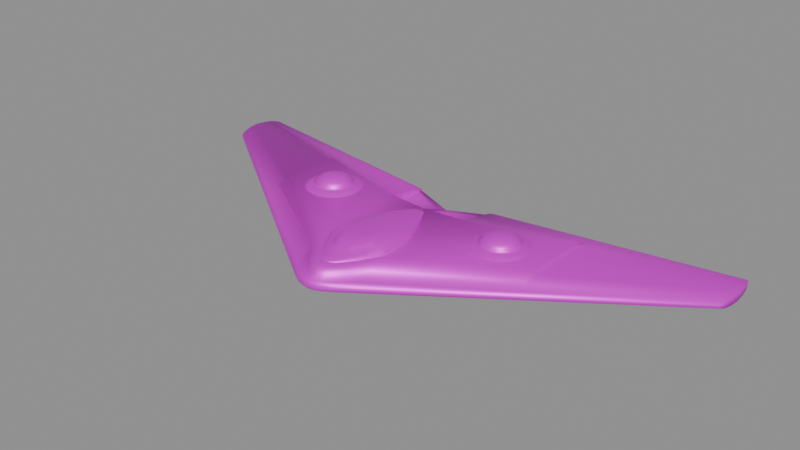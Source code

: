 # Source: phalanx_dvaered.blend  (saved by Blender 4.1.24; exported with 4.5.12 LTS)
import bpy
from mathutils import Matrix  # noqa: F401  (used for matrix-valued properties, if any)

bpy.ops.wm.read_factory_settings(use_empty=True)
scene = bpy.context.scene
scene.name = 'base'

# ---- collections
col_collection = bpy.data.collections.new('Collection'); scene.collection.children.link(col_collection)

# ---- images (referenced by path relative to the original .blend; pixels are not part of the script)
import os
ASSET_DIR = os.environ.get("B2B_ASSET_DIR", "")  # directory of the original .blend (textures are referenced by path, not embedded)
HERE = os.path.dirname(os.path.abspath(__file__))  # packed textures are extracted next to this script under _unpacked/

def load_image(name, relpath, width, height, colorspace="sRGB"):
    """Load a texture the original file referenced (path relative to the .blend, or extracted next to this script)."""
    p = next((c for c in (os.path.join(HERE, relpath), os.path.join(ASSET_DIR, relpath)) if relpath and os.path.exists(c)), "")
    if p:
        img = bpy.data.images.load(p, check_existing=True)
        img.name = name
    else:  # same state as the original file: an image datablock whose file is absent (Cycles renders it pink)
        img = bpy.data.images.new(name, width, height)
        img.source = "FILE"
        img.filepath = "//" + (relpath or name)
    img.colorspace_settings.name = colorspace
    return img
img_phalanx_dvaered_png = load_image('phalanx_dvaered.png', 'textures/phalanx_dvaered.png', 1024, 1024, 'sRGB')
img_gawainglo_png = load_image('gawainGLO.png', 'textures/gawainGLO.png', 1024, 1024, 'sRGB')
img_ao_bake = load_image('AO_bake', 'textures/AO_bake.png', 1024, 1024, 'Non-Color')

# ---- materials (node trees are filled in below, after node groups)
mat_base = bpy.data.materials.new('base')
mat_base.use_backface_culling = True
mat_base.diffuse_color = (0.0, 0.0, 0.0, 1.0)
mat_base.roughness = 0.7551

# ---- node groups
ng_gltf_material_output = bpy.data.node_groups.new('glTF Material Output', 'ShaderNodeTree')
_s = ng_gltf_material_output.interface.new_socket(name='Occlusion', in_out='INPUT', socket_type='NodeSocketFloat')
_s.description = 'Ambient Occlusion'
_N = ng_gltf_material_output.nodes; _L = ng_gltf_material_output.links
n0 = _N.new('NodeGroupInput'); n0.name = 'Group Input'; n0.location = (-200, 0)

# ---- material node trees
mat_base.use_nodes = True; mat_base.node_tree.nodes.clear()
_N = mat_base.node_tree.nodes; _L = mat_base.node_tree.links
n0 = _N.new('ShaderNodeOutputMaterial'); n0.name = 'Material Output'; n0.location = (250, 309)
n1 = _N.new('ShaderNodeNormalMap'); n1.name = 'Normal Map'; n1.location = (-291, 523)
n2 = _N.new('ShaderNodeTexImage'); n2.name = 'Image Texture'; n2.location = (-435, 286)
n2.image = img_phalanx_dvaered_png
n3 = _N.new('ShaderNodeTexImage'); n3.name = 'Image Texture.002'; n3.location = (-436, 1)
n3.image = img_gawainglo_png
n4 = _N.new('ShaderNodeUVMap'); n4.name = 'UV Map'; n4.location = (-805, 222)
n5 = _N.new('ShaderNodeTexImage'); n5.name = 'Image Texture.001'; n5.location = (-686, 835)
n5.image = img_ao_bake
n6 = _N.new('ShaderNodeGroup'); n6.name = 'glTF Material Output'; n6.location = (-336, 861)
n6.label = 'glTF Material Output'
n6.node_tree = ng_gltf_material_output
n7 = _N.new('ShaderNodeBsdfPrincipled'); n7.name = 'Principled BSDF'; n7.location = (-56, 290)
n7.distribution = 'GGX'
n7.inputs[1].default_value = 0.5
n7.inputs[27].default_value = (0.0, 0.0, 0.0, 1.0)
n7.inputs[28].default_value = 1.0
_L.new(n1.outputs[0], n7.inputs[5])
_L.new(n7.outputs[0], n0.inputs[0])
_L.new(n2.outputs[0], n7.inputs[0])
_L.new(n4.outputs[0], n2.inputs[0])
_L.new(n4.outputs[0], n3.inputs[0])
_L.new(n5.outputs[0], n6.inputs[0])
n0.is_active_output = True

# ---- meshes
me_base = bpy.data.meshes.new('base')
me_base.from_pydata([(0.0, -2.042, -0.2138), (-2.831, 0.6156, -0.1887), (-0.08975, -2.329, 0.1053), (-0.0704, -2.397, -0.1693), (-2.829, 1.508, -0.1564), (-0.09714, -2.503, -0.01131), (-0.09714, -2.503, -0.09134), (0.0, -0.6526, -0.2128), (-0.6238, -0.2623, -0.2138), (-0.8339, 1.078, -0.1675), (-2.834, -0.1286, -0.1832), (-0.6965, -1.473, -0.2107), (-0.4394, -2.003, 0.1039), (-0.4137, -2.21, -0.1677), (-2.835, -0.5284, -0.1552), (-0.4418, -2.335, -0.01265), (-2.835, -0.6636, -0.02602), (-0.4418, -2.335, -0.09134), (-2.835, -0.6298, -0.1183), (-0.8339, 0.6162, -0.2093), (0.0, 0.5412, -0.2138), (-2.834, -0.3392, 0.06332), (-2.829, 1.508, 0.04352), (-2.831, 0.7106, 0.1098), (-0.3723, -1.725, -0.2133), (0.0, -1.666, -0.2128), (-0.08922, -2.195, -0.1998), (-2.833, 0.1225, -0.1886), (-2.83, 1.122, -0.1789), (-0.8339, 1.078, 0.07999), (-0.2239, -2.247, 0.1049), (-0.1932, -2.35, -0.1689), (0.0, -2.412, -0.1693), (-0.09529, -2.459, 0.04628), (-0.09045, -2.476, -0.1218), (-2.828, 1.766, -0.1185), (-2.828, 1.766, -0.01097), (-0.8339, 1.533, -0.09118), (-0.8339, 1.533, -0.03286), (-0.2355, -2.461, -0.01165), (-0.2355, -2.461, -0.09134), (0.0, -2.522, -0.01131), (0.0, -2.522, -0.09134), (-0.09714, -2.503, -0.0682), (-0.6847, -0.9667, -0.213), (-0.4412, -2.252, 0.04425), (-2.835, -0.5827, 0.01739), (-0.4348, -2.304, -0.1215), (-0.4195, -2.032, -0.1974), (-2.834, -0.359, -0.176), (-0.4418, -2.335, -0.0682), (-2.835, -0.6636, -0.0682), (-0.6829, -2.023, -0.1662), (-0.682, -2.167, -0.014), (-0.682, -2.167, -0.09134), (-2.83, 1.163, 0.09122), (-0.2169, -2.139, -0.1992), (0.0, -2.225, -0.1998), (-0.8339, 1.419, -0.1213), (-0.2326, -2.407, 0.04576), (-0.2249, -2.433, -0.1217), (0.0, -2.474, 0.04631), (0.0, -2.491, -0.1218), (-0.2355, -2.461, -0.0682), (0.0, -2.522, -0.0682), (-0.6855, -2.045, 0.04224), (-0.6823, -2.131, -0.1211), (-0.6867, -1.814, -0.1952), (-0.682, -2.167, -0.0682), (-2.835, -0.6636, -0.09134), (-5.541, 2.093, -0.1413), (-5.485, 2.278, -0.09118), (-5.495, 1.194, -0.04087), (-5.575, 1.708, 0.04058), (-5.512, 1.238, -0.01356), (-5.495, 1.194, -0.0682), (-5.566, 1.517, 0.03389), (-5.512, 1.236, -0.1149), (0.0, 1.023, -0.167), (-0.7852, 1.075, -0.1675), (2.831, 0.6156, -0.1887), (0.0704, -2.397, -0.1693), (2.829, 1.508, -0.1564), (0.09714, -2.503, -0.01131), (0.09714, -2.503, -0.09134), (0.6238, -0.2623, -0.2138), (0.8339, 1.078, -0.1675), (2.834, -0.1286, -0.1832), (0.6965, -1.473, -0.2107), (0.4394, -2.003, 0.1039), (0.4137, -2.21, -0.1677), (2.835, -0.5284, -0.1552), (0.4418, -2.335, -0.01265), (2.835, -0.6636, -0.02602), (0.4418, -2.335, -0.09134), (2.835, -0.6298, -0.1183), (0.8339, 0.6162, -0.2093), (2.833, -0.05169, 0.09992), (0.3723, -1.725, -0.2133), (0.08922, -2.195, -0.1998), (2.833, 0.1225, -0.1886), (2.83, 1.122, -0.1789), (0.1932, -2.35, -0.1689), (0.09529, -2.459, 0.04628), (0.09045, -2.476, -0.1218), (2.828, 1.766, -0.1185), (2.828, 1.766, -0.01097), (0.8339, 1.533, -0.03286), (0.2355, -2.461, -0.01165), (0.2355, -2.461, -0.09134), (0.09714, -2.503, -0.0682), (0.6847, -0.9667, -0.213), (0.4412, -2.252, 0.04425), (2.835, -0.5827, 0.01739), (0.4348, -2.304, -0.1215), (0.4195, -2.032, -0.1974), (2.834, -0.359, -0.176), (0.4418, -2.335, -0.0682), (2.835, -0.6636, -0.0682), (0.6829, -2.023, -0.1662), (0.682, -2.167, -0.014), (0.682, -2.167, -0.09134), (2.83, 1.163, 0.09122), (0.2169, -2.139, -0.1992), (0.8339, 1.419, -0.1213), (0.2326, -2.407, 0.04576), (0.2249, -2.433, -0.1217), (0.2355, -2.461, -0.0682), (0.6855, -2.045, 0.04224), (0.6823, -2.131, -0.1211), (0.6867, -1.814, -0.1952), (0.682, -2.167, -0.0682), (2.835, -0.6636, -0.09134), (5.575, 1.707, -0.1576), (5.541, 2.093, -0.1413), (5.485, 2.278, -0.09118), (5.485, 2.278, -0.06055), (5.539, 1.35, -0.1413), (5.495, 1.194, -0.04087), (5.54, 1.354, 0.01369), (5.541, 2.093, -0.006076), (5.575, 1.708, 0.04058), (5.566, 1.516, -0.1508), (5.501, 2.232, -0.1148), (5.565, 1.906, 0.02373), (0.7852, 1.075, -0.1675), (-0.6957, -1.678, 0.1026), (2.834, -0.3392, 0.1312), (0.4394, -2.003, 0.1336), (0.6957, -1.678, 0.1312), (0.6957, -1.678, 0.1026), (0.2239, -2.247, 0.1049), (0.08975, -2.329, 0.1053), (-0.08975, -2.329, 0.135), (-0.2239, -2.247, 0.1346), (-0.4394, -2.003, 0.1336), (-0.6957, -1.678, 0.1312), (0.0, -2.344, 0.1054), (2.831, 0.7106, 0.1098), (2.834, -0.3392, 0.06332), (-2.83, 1.163, 0.1896), (-2.834, -0.3392, 0.1312), (-2.833, -0.05169, 0.09992), (2.829, 1.508, 0.04352), (5.485, 2.278, -0.06811), (0.8339, 1.533, -0.06811), (2.828, 1.853, -0.06811), (0.8339, 1.533, -0.09118), (2.828, 1.853, -0.04473), (2.828, 1.853, -0.09118), (0.0, 1.221, -0.103), (0.0, 1.221, -0.121), (-5.485, 2.278, -0.06811), (-2.828, 1.853, -0.06811), (-2.828, 1.853, -0.04473), (-2.828, 1.853, -0.09118), (0.08237, -2.071, 0.1947), (0.4504, -1.672, 0.1946), (0.2122, -1.964, 0.1946), (2.83, 1.163, 0.1896), (2.833, -0.05169, 0.1896), (0.8339, 0.6215, 0.1896), (0.0, -2.082, 0.195), (-0.8339, 0.6215, 0.1896), (0.0, 0.5412, 0.1896), (0.4828, -1.543, 0.1906), (0.2426, -1.535, 0.2862), (0.3713, -1.537, 0.2614), (0.4542, -1.54, 0.2281), (-0.4828, -1.543, 0.1906), (-0.3713, -1.537, 0.2614), (-0.4542, -1.54, 0.2281), (0.08926, -2.03, 0.2002), (0.07277, -2.03, 0.2067), (0.0475, -2.03, 0.2115), (0.01649, -2.03, 0.2141), (0.09499, -2.03, 0.1929), (0.4115, -1.675, 0.1903), (0.19, -1.959, 0.191), (0.03299, -1.959, 0.2334), (0.09499, -1.959, 0.2283), (0.3114, -1.273, 0.3142), (0.3152, -1.675, 0.2504), (0.1455, -1.959, 0.2187), (0.1785, -1.959, 0.2057), (0.3867, -1.675, 0.2223), (0.5871, -1.273, 0.2396), (-0.08926, -2.03, 0.2002), (-0.07277, -2.03, 0.2067), (-0.0475, -2.03, 0.2115), (-0.01649, -2.03, 0.2141), (-0.09499, -2.03, 0.1929), (0.0, -2.03, 0.2141), (0.0, -2.06, 0.1947), (0.0, -1.959, 0.2334), (0.0, -1.675, 0.2823), (-0.4115, -1.675, 0.1903), (-0.19, -1.959, 0.191), (-0.07145, -1.675, 0.2823), (-0.03299, -1.959, 0.2334), (-0.09499, -1.959, 0.2283), (-0.3114, -1.273, 0.3142), (-0.4782, -1.273, 0.2824), (-0.3152, -1.675, 0.2504), (-0.1455, -1.959, 0.2187), (-0.1785, -1.959, 0.2057), (-0.3867, -1.675, 0.2223), (0.2057, -1.675, 0.2712), (-0.2426, -1.535, 0.2862), (-0.1895, -1.616, 0.3123), (0.4401, -1.214, 0.3235), (0.2867, -1.214, 0.3553), (0.1895, -1.616, 0.3123), (0.6057, -1.212, 0.2321), (0.07627, -1.616, 0.3234), (0.07145, -1.675, 0.2823), (0.4782, -1.273, 0.2824), (-0.6057, -1.212, 0.2321), (-0.5546, -1.214, 0.2807), (-0.07627, -1.616, 0.3234), (-0.6296, -1.271, 0.191), (-0.2057, -1.675, 0.2712), (-0.5871, -1.273, 0.2396), (0.5253, -0.6494, 0.2794), (0.3633, -0.1073, 0.2569), (0.2979, -0.1073, 0.2787), (0.4166, -0.6494, 0.3198), (0.272, -0.6494, 0.3497), (0.2196, -0.1073, 0.2949), (0.1028, -0.6494, 0.3656), (0.103, -1.214, 0.3722), (0.1032, -0.1073, 0.3036), (0.5701, -0.6494, 0.2336), (0.3931, -0.1073, 0.2223), (0.5546, -1.214, 0.2807), (0.3984, -0.1073, 0.191), (0.5909, -0.6494, 0.1925), (0.6296, -1.271, 0.191), (0.103, 0.4377, 0.1907), (-0.5253, -0.6494, 0.2794), (-0.3633, -0.1073, 0.2569), (-0.2979, -0.1073, 0.2787), (-0.4166, -0.6494, 0.3198), (-0.272, -0.6494, 0.3497), (-0.2196, -0.1073, 0.2949), (-0.1028, -0.6494, 0.3656), (-0.103, -1.214, 0.3722), (-0.1032, -0.1073, 0.3036), (-0.4401, -1.214, 0.3235), (-0.2867, -1.214, 0.3553), (-0.5701, -0.6494, 0.2336), (-0.3931, -0.1073, 0.2223), (0.0, -0.6494, 0.3656), (0.0, -1.616, 0.3234), (0.0, -1.214, 0.3722), (0.0, -0.1073, 0.3036), (0.0, 0.438, 0.191), (-0.3984, -0.1073, 0.191), (-0.5909, -0.6494, 0.1925), (-0.103, 0.4377, 0.1907), (0.6702, -1.281, 0.1896), (0.08975, -2.329, 0.135), (0.2239, -2.247, 0.1346), (-0.08237, -2.071, 0.1947), (-0.4504, -1.672, 0.1946), (-0.2122, -1.964, 0.1946), (-0.6702, -1.281, 0.1896), (0.0, -2.344, 0.1351), (-2.833, -0.05169, 0.1896), (-5.565, 1.906, 0.02373), (-5.501, 2.232, -0.04307), (-5.501, 2.232, -0.1148), (-5.566, 1.904, -0.1507), (-5.566, 1.516, -0.1508), (-5.541, 2.093, -0.006076), (-5.54, 1.354, 0.01369), (-5.496, 1.195, -0.09232), (-5.539, 1.35, -0.1413), (-5.485, 2.278, -0.06055), (-5.575, 1.707, -0.1576), (5.512, 1.236, -0.1149), (5.566, 1.517, 0.03389), (5.495, 1.194, -0.0682), (5.512, 1.238, -0.01356), (5.501, 2.232, -0.04307), (5.566, 1.904, -0.1507), (5.496, 1.195, -0.09232), (-2.011, 0.5849, 0.2619), (-1.823, 0.5849, 0.2619), (-1.565, 0.3272, 0.2619), (-1.565, 0.1386, 0.2619), (-1.602, 0.05076, 0.2619), (-1.659, -0.02471, 0.2619), (-1.735, -0.08261, 0.2619), (-1.917, -0.1314, 0.2619), (-2.011, -0.119, 0.2619), (-2.099, -0.08261, 0.2619), (-2.175, -0.02471, 0.2619), (-2.233, 0.05076, 0.2619), (-2.269, 0.3272, 0.2619), (-2.233, 0.4151, 0.2619), (-2.175, 0.4906, 0.2619), (-2.278, 0.4413, 0.2619), (-2.32, 0.1251, 0.2619), (-2.278, 0.02461, 0.2619), (-2.212, -0.06169, 0.2619), (-1.809, -0.1695, 0.2619), (-1.556, 0.02461, 0.2619), (-1.515, 0.1251, 0.2619), (-1.515, 0.3408, 0.2619), (-1.556, 0.4413, 0.2619), (-1.622, 0.5276, 0.2619), (-1.709, 0.5938, 0.2619), (-1.917, 0.6496, 0.2619), (-2.025, 0.6354, 0.2619), (-2.125, 0.5938, 0.2619), (-2.212, 0.5276, 0.2619), (2.011, 0.5849, 0.2619), (1.917, 0.5973, 0.2619), (1.735, 0.5485, 0.2619), (1.659, 0.4906, 0.2619), (1.553, 0.2329, 0.2619), (1.659, -0.02471, 0.2619), (1.823, -0.119, 0.2619), (2.011, -0.119, 0.2619), (2.099, -0.08261, 0.2619), (2.175, -0.02471, 0.2619), (2.281, 0.2329, 0.2619), (2.269, 0.3272, 0.2619), (2.32, 0.1251, 0.2619), (2.125, -0.1279, 0.2619), (2.025, -0.1695, 0.2619), (1.809, -0.1695, 0.2619), (1.709, -0.1279, 0.2619), (1.622, -0.06169, 0.2619), (1.556, 0.02461, 0.2619), (1.5, 0.2329, 0.2619), (1.556, 0.4413, 0.2619), (1.622, 0.5276, 0.2619), (1.809, 0.6354, 0.2619), (1.917, 0.6496, 0.2619), (2.233, 0.4151, 0.295), (2.269, 0.1386, 0.295), (2.011, -0.119, 0.295), (1.917, -0.1314, 0.295), (1.735, -0.08261, 0.295), (1.659, -0.02471, 0.295), (1.565, 0.3272, 0.295), (1.602, 0.4151, 0.295), (1.735, 0.5485, 0.295), (1.823, 0.5849, 0.295), (2.099, 0.5485, 0.2619), (1.823, 0.5849, 0.2619), (1.602, 0.4151, 0.2619), (1.565, 0.3272, 0.2619), (1.565, 0.1386, 0.2619), (1.602, 0.05076, 0.2619), (1.735, -0.08261, 0.2619), (1.917, -0.1314, 0.2619), (2.233, 0.05076, 0.2619), (2.269, 0.1386, 0.2619), (2.233, 0.4151, 0.2619), (2.175, 0.4906, 0.2619), (-2.269, 0.3272, 0.295), (-2.281, 0.2329, 0.295), (-2.175, -0.02471, 0.295), (-2.099, -0.08261, 0.295), (-1.823, -0.119, 0.295), (-1.735, -0.08261, 0.295), (-1.659, -0.02471, 0.295), (-1.565, 0.1386, 0.295), (-1.553, 0.2329, 0.295), (-1.735, 0.5485, 0.295), (-1.823, 0.5849, 0.295), (-1.917, 0.5973, 0.295), (-2.099, 0.5485, 0.2619), (-1.917, 0.5973, 0.2619), (-1.735, 0.5485, 0.2619), (-1.659, 0.4906, 0.2619), (-1.602, 0.4151, 0.2619), (-1.553, 0.2329, 0.2619), (-1.823, -0.119, 0.2619), (-2.269, 0.1386, 0.2619), (-2.281, 0.2329, 0.2619), (1.917, 0.2329, 0.4309), (2.073, 0.323, 0.4076), (2.091, 0.2796, 0.4076), (2.097, 0.2329, 0.4076), (2.091, 0.1863, 0.4076), (2.073, 0.1429, 0.4076), (2.044, 0.1056, 0.4076), (2.007, 0.07696, 0.4076), (1.964, 0.05897, 0.4076), (1.917, 0.05283, 0.4076), (1.87, 0.05897, 0.4076), (1.827, 0.07696, 0.4076), (1.79, 0.1056, 0.4076), (1.761, 0.1429, 0.4076), (1.743, 0.1863, 0.4076), (1.737, 0.2329, 0.4076), (1.743, 0.2796, 0.4076), (1.761, 0.323, 0.4076), (1.79, 0.3603, 0.4076), (1.827, 0.3889, 0.4076), (1.87, 0.4069, 0.4076), (1.917, 0.4131, 0.4076), (1.964, 0.4069, 0.4076), (2.007, 0.3889, 0.4076), (2.044, 0.3603, 0.4076), (2.056, 0.4742, 0.361), (1.989, 0.5021, 0.361), (1.917, 0.5116, 0.361), (1.845, 0.5021, 0.361), (1.778, 0.4742, 0.361), (1.72, 0.4299, 0.361), (1.676, 0.3722, 0.361), (1.648, 0.3051, 0.361), (1.638, 0.2329, 0.361), (1.648, 0.1608, 0.361), (1.676, 0.09364, 0.361), (1.72, 0.03594, 0.361), (1.778, -0.008341, 0.361), (1.845, -0.03617, 0.361), (1.917, -0.04567, 0.361), (1.989, -0.03617, 0.361), (2.056, -0.008341, 0.361), (2.114, 0.03594, 0.361), (2.158, 0.09364, 0.361), (2.186, 0.1608, 0.361), (2.196, 0.2329, 0.361), (2.186, 0.3051, 0.361), (2.114, 0.4299, 0.361), (2.158, 0.3722, 0.361), (2.269, 0.3272, 0.295), (2.281, 0.2329, 0.295), (2.233, 0.05076, 0.295), (2.175, -0.02471, 0.295), (2.099, -0.08261, 0.295), (1.823, -0.119, 0.295), (1.602, 0.05076, 0.295), (1.565, 0.1386, 0.295), (1.553, 0.2329, 0.295), (1.659, 0.4906, 0.295), (1.917, 0.5973, 0.295), (2.011, 0.5849, 0.295), (2.099, 0.5485, 0.295), (2.175, 0.4906, 0.295), (-1.917, 0.2329, 0.4309), (-2.073, 0.323, 0.4076), (-2.091, 0.2796, 0.4076), (-2.097, 0.2329, 0.4076), (-2.091, 0.1863, 0.4076), (-2.073, 0.1429, 0.4076), (-2.044, 0.1056, 0.4076), (-2.007, 0.07696, 0.4076), (-1.964, 0.05897, 0.4076), (-1.917, 0.05283, 0.4076), (-1.87, 0.05897, 0.4076), (-1.827, 0.07696, 0.4076), (-1.79, 0.1056, 0.4076), (-1.761, 0.1429, 0.4076), (-1.743, 0.1863, 0.4076), (-1.737, 0.2329, 0.4076), (-1.743, 0.2796, 0.4076), (-1.761, 0.323, 0.4076), (-1.79, 0.3603, 0.4076), (-1.827, 0.3889, 0.4076), (-1.87, 0.4069, 0.4076), (-1.917, 0.4131, 0.4076), (-1.964, 0.4069, 0.4076), (-2.007, 0.3889, 0.4076), (-2.044, 0.3603, 0.4076), (-2.056, 0.4742, 0.361), (-1.989, 0.5021, 0.361), (-1.917, 0.5116, 0.361), (-1.845, 0.5021, 0.361), (-1.778, 0.4742, 0.361), (-1.72, 0.4299, 0.361), (-1.676, 0.3722, 0.361), (-1.648, 0.3051, 0.361), (-1.638, 0.2329, 0.361), (-1.648, 0.1608, 0.361), (-1.676, 0.09364, 0.361), (-1.72, 0.03594, 0.361), (-1.778, -0.008341, 0.361), (-1.845, -0.03617, 0.361), (-1.917, -0.04567, 0.361), (-1.989, -0.03617, 0.361), (-2.056, -0.008341, 0.361), (-2.114, 0.03594, 0.361), (-2.158, 0.09364, 0.361), (-2.186, 0.1608, 0.361), (-2.196, 0.2329, 0.361), (-2.186, 0.3051, 0.361), (-2.114, 0.4299, 0.361), (-2.158, 0.3722, 0.361), (-2.233, 0.4151, 0.295), (-2.269, 0.1386, 0.295), (-2.233, 0.05076, 0.295), (-2.011, -0.119, 0.295), (-1.917, -0.1314, 0.295), (-1.602, 0.05076, 0.295), (-1.565, 0.3272, 0.295), (-1.602, 0.4151, 0.295), (-1.659, 0.4906, 0.295), (-2.011, 0.5849, 0.295), (-2.099, 0.5485, 0.295), (-2.175, 0.4906, 0.295), (2.278, 0.4413, 0.2619), (2.32, 0.3408, 0.2619), (2.334, 0.2329, 0.2619), (2.278, 0.02461, 0.2619), (2.212, -0.06169, 0.2619), (1.917, -0.1837, 0.2619), (1.515, 0.1251, 0.2619), (1.515, 0.3408, 0.2619), (1.709, 0.5938, 0.2619), (2.025, 0.6354, 0.2619), (2.125, 0.5938, 0.2619), (2.212, 0.5276, 0.2619), (2.193, 0.7111, 0.1897), (2.06, 0.7663, 0.1897), (1.917, 0.7851, 0.1897), (1.774, 0.7663, 0.1897), (1.641, 0.7111, 0.1897), (1.527, 0.6234, 0.1897), (1.439, 0.509, 0.1897), (1.384, 0.3759, 0.1897), (1.365, 0.2329, 0.1897), (1.384, 0.09003, 0.1897), (1.439, -0.04314, 0.1897), (1.527, -0.1575, 0.1897), (1.641, -0.2452, 0.1897), (1.774, -0.3004, 0.1897), (1.917, -0.3192, 0.1897), (2.06, -0.3004, 0.1897), (2.193, -0.2452, 0.1897), (2.308, -0.1575, 0.1897), (2.395, -0.04314, 0.1897), (2.45, 0.09003, 0.1897), (2.469, 0.2329, 0.1897), (2.45, 0.3759, 0.1897), (2.395, 0.509, 0.1897), (2.308, 0.6234, 0.1897), (-2.32, 0.3408, 0.2619), (-2.334, 0.2329, 0.2619), (-2.125, -0.1279, 0.2619), (-2.025, -0.1695, 0.2619), (-1.917, -0.1837, 0.2619), (-1.709, -0.1279, 0.2619), (-1.622, -0.06169, 0.2619), (-1.5, 0.2329, 0.2619), (-1.809, 0.6354, 0.2619), (-2.193, 0.7111, 0.1897), (-2.06, 0.7663, 0.1897), (-1.917, 0.7851, 0.1897), (-1.774, 0.7663, 0.1897), (-1.641, 0.7111, 0.1897), (-1.527, 0.6234, 0.1897), (-1.439, 0.509, 0.1897), (-1.384, 0.3759, 0.1897), (-1.365, 0.2329, 0.1897), (-1.384, 0.09003, 0.1897), (-1.439, -0.04314, 0.1897), (-1.527, -0.1575, 0.1897), (-1.641, -0.2452, 0.1897), (-1.774, -0.3004, 0.1897), (-1.917, -0.3192, 0.1897), (-2.06, -0.3004, 0.1897), (-2.193, -0.2452, 0.1897), (-2.308, -0.1575, 0.1897), (-2.395, -0.04314, 0.1897), (-2.45, 0.09003, 0.1897), (-2.469, 0.2329, 0.1897), (-2.45, 0.3759, 0.1897), (-2.395, 0.509, 0.1897), (-2.308, 0.6234, 0.1897), (0.8339, 1.137, -0.068), (0.8339, 0.6188, -0.068), (-0.8339, 1.137, -0.068), (-0.8339, 0.6188, -0.068), (-0.8339, 1.533, -0.06811), (-0.03451, 1.04, -0.06826), (0.03451, 1.04, -0.06826), (0.8339, 1.42, -0.0689), (0.03443, 0.5445, 0.1896), (0.03451, 0.08218, -0.068), (0.03451, 0.08227, 0.138), (0.7852, 0.154, 0.138), (0.7852, 0.152, -0.068), (0.03451, 0.5445, 0.138), (0.03451, 0.5444, -0.068), (0.8339, 1.078, 0.05039), (0.8339, 0.6209, 0.138), (0.8339, 1.419, 0.01297), (0.8339, 1.078, 0.07999), (-0.8339, 1.42, -0.0689), (-0.03443, 0.5445, 0.1896), (-0.03451, 0.08218, -0.068), (-0.03451, 0.08227, 0.138), (-0.7852, 0.154, 0.138), (-0.7852, 0.152, -0.068), (-0.03451, 0.5445, 0.138), (-0.03451, 0.5444, -0.068), (-0.8339, 1.078, 0.05039), (-0.8339, 0.6209, 0.138), (-0.8339, 1.419, 0.01297)], [], [(0, 24, 44, 25), (0, 26, 56, 24), (0, 57, 26), (2, 33, 61, 157), (2, 30, 59, 33), (3, 32, 62, 34), (3, 26, 57, 32), (3, 31, 56, 26), (3, 34, 60, 31), (5, 41, 61, 33), (5, 43, 64, 41), (5, 39, 63, 43), (5, 33, 59, 39), (6, 42, 64, 43), (6, 34, 62, 42), (6, 40, 60, 34), (6, 43, 63, 40), (11, 48, 67), (11, 24, 56, 48), (11, 44, 24), (12, 45, 59, 30), (12, 146, 65, 45), (13, 48, 56, 31), (13, 52, 67, 48), (13, 47, 66, 52), (13, 31, 60, 47), (15, 50, 63, 39), (15, 53, 68, 50), (15, 45, 65, 53), (15, 39, 59, 45), (17, 47, 60, 40), (17, 54, 66, 47), (17, 50, 68, 54), (17, 40, 63, 50), (27, 1, 8, 44), (10, 11, 49), (11, 67, 49), (44, 11, 27), (11, 10, 27), (14, 49, 67, 52), (18, 14, 52, 66), (16, 51, 68, 53), (46, 16, 53, 65), (69, 18, 66, 54), (51, 69, 54, 68), (21, 46, 65, 146), (7, 25, 44, 8), (19, 20, 7, 8), (28, 1, 299, 292), (1, 27, 293, 299), (35, 4, 70, 291), (4, 28, 292, 70), (175, 35, 291, 71), (36, 174, 298, 290), (49, 14, 297, 293), (14, 18, 77, 297), (51, 16, 72, 75), (16, 46, 74, 72), (21, 162, 76, 295), (46, 21, 295, 74), (55, 22, 294, 289), (22, 36, 290, 294), (162, 23, 73, 76), (23, 55, 289, 73), (10, 49, 293), (27, 10, 293), (19, 8, 1), (19, 1, 28), (28, 4, 9, 19), (4, 35, 58, 9), (35, 175, 37, 58), (174, 36, 626, 38), (36, 22, 29, 626), (78, 20, 19), (78, 19, 79), (79, 19, 9), (37, 171, 78, 58), (9, 58, 78, 79), (51, 75, 296, 69), (18, 69, 296, 77), (0, 25, 111, 98), (0, 98, 123, 99), (0, 99, 57), (152, 157, 61, 103), (152, 103, 125, 151), (81, 104, 62, 32), (81, 32, 57, 99), (81, 99, 123, 102), (81, 102, 126, 104), (83, 103, 61, 41), (83, 41, 64, 110), (83, 110, 127, 108), (83, 108, 125, 103), (84, 110, 64, 42), (84, 42, 62, 104), (84, 104, 126, 109), (84, 109, 127, 110), (88, 130, 115), (88, 115, 123, 98), (88, 98, 111), (89, 151, 125, 112), (89, 112, 128, 150), (90, 102, 123, 115), (90, 115, 130, 119), (90, 119, 129, 114), (90, 114, 126, 102), (92, 108, 127, 117), (92, 117, 131, 120), (92, 120, 128, 112), (92, 112, 125, 108), (94, 109, 126, 114), (94, 114, 129, 121), (94, 121, 131, 117), (94, 117, 127, 109), (100, 111, 85, 80), (87, 116, 88), (88, 116, 130), (111, 100, 88), (88, 100, 87), (91, 119, 130, 116), (95, 129, 119, 91), (93, 120, 131, 118), (113, 128, 120, 93), (132, 121, 129, 95), (118, 131, 121, 132), (159, 150, 128, 113), (7, 85, 111, 25), (96, 85, 7, 20), (101, 305, 133, 80), (80, 133, 142, 100), (105, 143, 134, 82), (82, 134, 305, 101), (169, 135, 143, 105), (106, 304, 136, 168), (116, 142, 137, 91), (91, 137, 300, 95), (118, 302, 138, 93), (93, 138, 303, 113), (159, 139, 301, 97), (113, 303, 139, 159), (122, 144, 140, 163), (163, 140, 304, 106), (97, 301, 141, 158), (158, 141, 144, 122), (87, 142, 116), (100, 142, 87), (96, 80, 85), (96, 101, 80), (101, 96, 86, 82), (82, 86, 124, 105), (105, 124, 167, 169), (168, 107, 614, 106), (106, 614, 615, 163), (78, 96, 20), (78, 145, 96), (145, 86, 96), (167, 124, 78, 171), (86, 145, 78, 124), (118, 132, 306, 302), (95, 300, 306, 132), (161, 21, 146, 156), (150, 159, 147, 149), (281, 287, 157, 152), (282, 281, 152, 151), (89, 150, 149, 148), (151, 89, 148, 282), (157, 287, 153, 2), (2, 153, 154, 30), (12, 155, 156, 146), (30, 154, 155, 12), (163, 179, 122), (179, 180, 158, 122), (97, 158, 180), (159, 97, 180, 147), (55, 160, 22), (160, 55, 23, 288), (162, 288, 23), (21, 161, 288, 162), (181, 179, 163, 615), (22, 160, 183, 29), (171, 170, 165), (167, 171, 165), (166, 165, 107, 168), (169, 167, 165, 166), (164, 166, 168, 136), (166, 164, 135, 169), (171, 601, 170), (37, 601, 171), (173, 174, 38, 601), (175, 173, 601, 37), (174, 173, 172, 298), (173, 175, 71, 172), (605, 184, 182), (181, 605, 176), (605, 182, 176), (179, 181, 180), (181, 280, 180), (181, 177, 280), (181, 178, 177), (181, 176, 178), (617, 182, 184), (183, 283, 617), (617, 283, 182), (160, 288, 183), (183, 288, 286), (183, 286, 284), (183, 284, 285), (183, 285, 283), (186, 227, 202, 187), (201, 186, 187, 236), (187, 202, 205, 188), (236, 187, 188, 206), (197, 185, 188, 205), (185, 257, 206, 188), (190, 223, 241, 228), (222, 190, 228, 221), (191, 226, 223, 190), (242, 191, 190, 222), (189, 216, 226, 191), (240, 189, 191, 242), (199, 214, 212, 195), (195, 212, 213), (200, 199, 195, 194), (194, 195, 213), (203, 200, 194, 193), (193, 194, 213), (204, 203, 193, 192), (192, 193, 213), (198, 204, 192, 196), (196, 192, 213), (199, 235, 215, 214), (227, 235, 199, 200), (202, 227, 200, 203), (205, 202, 203, 204), (197, 205, 204, 198), (219, 210, 212, 214), (210, 213, 212), (220, 209, 210, 219), (209, 213, 210), (224, 208, 209, 220), (208, 213, 209), (225, 207, 208, 224), (207, 213, 208), (217, 211, 207, 225), (211, 213, 207), (219, 214, 215, 218), (241, 220, 219, 218), (223, 224, 220, 241), (226, 225, 224, 223), (216, 217, 225, 226), (186, 201, 231), (227, 186, 232), (186, 231, 232), (228, 241, 229), (221, 228, 269), (228, 229, 269), (230, 236, 206, 254), (236, 230, 231, 201), (227, 232, 234, 235), (257, 233, 254, 206), (235, 234, 273, 215), (242, 222, 268, 238), (222, 221, 269, 268), (241, 218, 239, 229), (240, 242, 238, 237), (218, 215, 273, 239), (258, 244, 253), (243, 252, 253, 244), (252, 243, 254, 233), (243, 246, 230, 254), (246, 243, 244, 245), (258, 245, 244), (258, 248, 245), (245, 248, 247, 246), (246, 247, 231, 230), (231, 250, 234, 232), (247, 249, 250, 231), (248, 251, 249, 247), (258, 251, 248), (249, 251, 275, 272), (250, 249, 272, 274), (234, 250, 274, 273), (251, 258, 276, 275), (256, 252, 233, 257), (255, 253, 252, 256), (258, 253, 255), (279, 271, 260), (271, 270, 259, 260), (270, 237, 238, 259), (259, 238, 268, 262), (260, 259, 262, 261), (279, 260, 261), (279, 261, 264), (261, 262, 263, 264), (262, 268, 269, 263), (269, 229, 239, 266), (263, 269, 266, 265), (264, 263, 265, 267), (279, 264, 267), (265, 272, 275, 267), (266, 274, 272, 265), (239, 273, 274, 266), (267, 275, 276, 279), (278, 240, 237, 270), (277, 278, 270, 271), (279, 277, 271), (281, 176, 182, 287), (178, 176, 281, 282), (148, 149, 280, 177), (148, 177, 178, 282), (180, 280, 149, 147), (153, 287, 182, 283), (153, 283, 285, 154), (155, 284, 286, 156), (155, 154, 285, 284), (288, 161, 156, 286), (70, 294, 290, 291), (298, 291, 290), (71, 291, 298, 172), (70, 292, 289, 294), (299, 73, 289, 292), (299, 293, 76, 73), (297, 295, 76, 293), (297, 77, 74, 295), (74, 77, 296), (72, 74, 296, 75), (134, 143, 304, 140), (136, 304, 143), (135, 164, 136, 143), (134, 140, 144, 305), (133, 305, 144, 141), (133, 141, 301, 142), (137, 142, 301, 139), (303, 300, 137, 139), (306, 300, 303), (138, 302, 306, 303), (321, 395, 335, 336), (395, 307, 334, 335), (333, 334, 307, 396), (572, 333, 396, 308), (332, 572, 308, 397), (331, 332, 397, 398), (330, 331, 398, 399), (329, 330, 399, 309), (571, 329, 309, 400), (328, 571, 400, 310), (327, 328, 310, 311), (570, 327, 311, 312), (569, 570, 312, 313), (326, 569, 313, 401), (568, 326, 401, 314), (567, 568, 314, 315), (566, 567, 315, 316), (325, 566, 316, 317), (324, 325, 317, 318), (323, 324, 318, 402), (565, 323, 402, 403), (564, 565, 403, 319), (322, 564, 319, 320), (336, 322, 320, 321), (538, 371, 382, 539), (371, 538, 537, 337), (360, 338, 337, 537), (359, 372, 338, 360), (536, 339, 372, 359), (358, 340, 339, 536), (357, 373, 340, 358), (535, 374, 373, 357), (356, 341, 374, 535), (534, 375, 341, 356), (355, 376, 375, 534), (354, 342, 376, 355), (353, 377, 342, 354), (352, 343, 377, 353), (533, 378, 343, 352), (351, 344, 378, 533), (350, 345, 344, 351), (532, 346, 345, 350), (531, 379, 346, 532), (349, 380, 379, 531), (530, 347, 380, 349), (529, 348, 347, 530), (528, 381, 348, 529), (539, 382, 381, 528), (361, 381, 382, 466), (381, 361, 453, 348), (348, 453, 454, 347), (347, 454, 362, 380), (380, 362, 455, 379), (379, 455, 456, 346), (346, 456, 457, 345), (345, 457, 363, 344), (344, 363, 364, 378), (378, 364, 458, 343), (343, 458, 365, 377), (377, 365, 366, 342), (342, 366, 459, 376), (376, 459, 460, 375), (375, 460, 461, 341), (341, 461, 367, 374), (374, 367, 368, 373), (373, 368, 462, 340), (340, 462, 369, 339), (339, 369, 370, 372), (372, 370, 463, 338), (338, 463, 464, 337), (337, 464, 465, 371), (371, 465, 466, 382), (516, 527, 321, 320), (383, 516, 320, 319), (319, 403, 384, 383), (403, 402, 517, 384), (402, 318, 518, 517), (318, 317, 385, 518), (317, 316, 386, 385), (316, 315, 519, 386), (315, 314, 520, 519), (314, 401, 387, 520), (401, 313, 388, 387), (313, 312, 389, 388), (312, 311, 521, 389), (311, 310, 390, 521), (310, 400, 391, 390), (400, 309, 522, 391), (309, 399, 523, 522), (399, 398, 524, 523), (398, 397, 392, 524), (397, 308, 393, 392), (308, 396, 394, 393), (396, 307, 525, 394), (307, 395, 526, 525), (395, 321, 527, 526), (427, 404, 428), (426, 404, 427), (425, 404, 426), (424, 404, 425), (423, 404, 424), (422, 404, 423), (421, 404, 422), (420, 404, 421), (419, 404, 420), (418, 404, 419), (417, 404, 418), (416, 404, 417), (415, 404, 416), (414, 404, 415), (413, 404, 414), (412, 404, 413), (411, 404, 412), (410, 404, 411), (409, 404, 410), (408, 404, 409), (407, 404, 408), (406, 404, 407), (405, 404, 406), (428, 404, 405), (451, 428, 405, 452), (452, 405, 406, 450), (450, 406, 407, 449), (449, 407, 408, 448), (448, 408, 409, 447), (447, 409, 410, 446), (446, 410, 411, 445), (445, 411, 412, 444), (444, 412, 413, 443), (443, 413, 414, 442), (442, 414, 415, 441), (441, 415, 416, 440), (440, 416, 417, 439), (439, 417, 418, 438), (438, 418, 419, 437), (437, 419, 420, 436), (436, 420, 421, 435), (435, 421, 422, 434), (434, 422, 423, 433), (433, 423, 424, 432), (432, 424, 425, 431), (431, 425, 426, 430), (430, 426, 427, 429), (429, 427, 428, 451), (465, 429, 451, 466), (464, 430, 429, 465), (463, 431, 430, 464), (370, 432, 431, 463), (369, 433, 432, 370), (462, 434, 433, 369), (368, 435, 434, 462), (367, 436, 435, 368), (461, 437, 436, 367), (460, 438, 437, 461), (459, 439, 438, 460), (366, 440, 439, 459), (365, 441, 440, 366), (458, 442, 441, 365), (364, 443, 442, 458), (363, 444, 443, 364), (457, 445, 444, 363), (456, 446, 445, 457), (455, 447, 446, 456), (362, 448, 447, 455), (454, 449, 448, 362), (453, 450, 449, 454), (361, 452, 450, 453), (466, 451, 452, 361), (491, 467, 490), (490, 467, 489), (489, 467, 488), (488, 467, 487), (487, 467, 486), (486, 467, 485), (485, 467, 484), (484, 467, 483), (483, 467, 482), (482, 467, 481), (481, 467, 480), (480, 467, 479), (479, 467, 478), (478, 467, 477), (477, 467, 476), (476, 467, 475), (475, 467, 474), (474, 467, 473), (473, 467, 472), (472, 467, 471), (471, 467, 470), (470, 467, 469), (469, 467, 468), (468, 467, 491), (514, 515, 468, 491), (515, 513, 469, 468), (513, 512, 470, 469), (512, 511, 471, 470), (511, 510, 472, 471), (510, 509, 473, 472), (509, 508, 474, 473), (508, 507, 475, 474), (507, 506, 476, 475), (506, 505, 477, 476), (505, 504, 478, 477), (504, 503, 479, 478), (503, 502, 480, 479), (502, 501, 481, 480), (501, 500, 482, 481), (500, 499, 483, 482), (499, 498, 484, 483), (498, 497, 485, 484), (497, 496, 486, 485), (496, 495, 487, 486), (495, 494, 488, 487), (494, 493, 489, 488), (493, 492, 490, 489), (492, 514, 491, 490), (526, 527, 514, 492), (525, 526, 492, 493), (394, 525, 493, 494), (393, 394, 494, 495), (392, 393, 495, 496), (524, 392, 496, 497), (523, 524, 497, 498), (522, 523, 498, 499), (391, 522, 499, 500), (390, 391, 500, 501), (521, 390, 501, 502), (389, 521, 502, 503), (388, 389, 503, 504), (387, 388, 504, 505), (520, 387, 505, 506), (519, 520, 506, 507), (386, 519, 507, 508), (385, 386, 508, 509), (518, 385, 509, 510), (517, 518, 510, 511), (384, 517, 511, 512), (383, 384, 512, 513), (516, 383, 513, 515), (527, 516, 515, 514), (528, 562, 563, 539), (562, 528, 529, 561), (561, 529, 530, 560), (560, 530, 349, 559), (559, 349, 531, 558), (558, 531, 532, 557), (557, 532, 350, 556), (556, 350, 351, 555), (555, 351, 533, 554), (554, 533, 352, 553), (553, 352, 353, 552), (552, 353, 354, 551), (551, 354, 355, 550), (550, 355, 534, 549), (549, 534, 356, 548), (548, 356, 535, 547), (547, 535, 357, 546), (546, 357, 358, 545), (545, 358, 536, 544), (544, 536, 359, 543), (543, 359, 360, 542), (542, 360, 537, 541), (541, 537, 538, 540), (540, 538, 539, 563), (322, 336, 596, 595), (564, 322, 595, 594), (594, 593, 565, 564), (593, 592, 323, 565), (592, 591, 324, 323), (591, 590, 325, 324), (590, 589, 566, 325), (589, 588, 567, 566), (588, 587, 568, 567), (587, 586, 326, 568), (586, 585, 569, 326), (585, 584, 570, 569), (584, 583, 327, 570), (583, 582, 328, 327), (582, 581, 571, 328), (581, 580, 329, 571), (580, 579, 330, 329), (579, 578, 331, 330), (578, 577, 332, 331), (577, 576, 572, 332), (576, 575, 333, 572), (575, 574, 334, 333), (574, 573, 335, 334), (573, 596, 336, 335), (603, 604, 165, 170), (597, 604, 603), (597, 603, 611, 598), (601, 616, 602, 170), (599, 602, 616), (599, 600, 623, 602), (622, 184, 170, 602), (623, 622, 602), (610, 603, 170, 184), (603, 610, 611), (165, 604, 107), (604, 597, 614), (107, 604, 614), (605, 181, 610), (184, 605, 610), (609, 606, 607, 608), (611, 610, 607, 606), (598, 611, 606, 609), (610, 613, 608, 607), (613, 598, 609, 608), (613, 610, 181), (612, 597, 598, 613), (615, 612, 613, 181), (612, 615, 614), (597, 612, 614), (38, 616, 601), (616, 626, 599), (38, 626, 616), (617, 622, 183), (184, 622, 617), (621, 620, 619, 618), (623, 618, 619, 622), (600, 621, 618, 623), (622, 619, 620, 625), (625, 620, 621, 600), (625, 183, 622), (624, 625, 600, 599), (29, 183, 625, 624), (624, 626, 29), (599, 626, 624)])
me_base.polygons.foreach_set('use_smooth', [1, 1, 1, 1, 1, 1, 1, 1, 1, 1, 1, 1, 1, 1, 1, 1, 1, 1, 1, 1, 1, 1, 1, 1, 1, 1, 1, 1, 1, 1, 1, 1, 1, 1, 1, 1, 1, 1, 1, 1, 1, 1, 1, 1, 1, 1, 1, 1, 1, 1, 1, 1, 1, 1, 1, 1, 1, 1, 1, 1, 1, 1, 1, 1, 1, 1, 1, 1, 1, 1, 1, 1, 1, 1, 1, 1, 1, 1, 1, 1, 1, 1, 1, 1, 1, 1, 1, 1, 1, 1, 1, 1, 1, 1, 1, 1, 1, 1, 1, 1, 1, 1, 1, 1, 1, 1, 1, 1, 1, 1, 1, 1, 1, 1, 1, 1, 1, 1, 1, 1, 1, 1, 1, 1, 1, 1, 1, 1, 1, 1, 1, 1, 1, 1, 1, 1, 1, 1, 1, 1, 1, 1, 1, 1, 1, 1, 1, 1, 1, 1, 1, 1, 1, 1, 1, 1, 1, 1, 1, 1, 1, 1, 1, 1, 1, 1, 1, 1, 1, 1, 1, 1, 1, 1, 1, 1, 1, 1, 1, 1, 1, 1, 1, 1, 1, 1, 1, 1, 1, 1, 1, 1, 1, 1, 1, 1, 1, 1, 1, 1, 1, 1, 1, 1, 1, 1, 1, 1, 1, 1, 1, 1, 1, 1, 1, 1, 1, 1, 1, 1, 1, 1, 1, 1, 1, 1, 1, 1, 1, 1, 1, 1, 1, 1, 1, 1, 1, 1, 1, 1, 1, 1, 1, 1, 1, 1, 1, 1, 1, 1, 1, 1, 1, 1, 1, 1, 1, 1, 1, 1, 1, 1, 1, 1, 1, 1, 1, 1, 1, 1, 1, 1, 1, 1, 1, 1, 1, 1, 1, 1, 1, 1, 1, 1, 1, 1, 1, 1, 1, 1, 1, 1, 1, 1, 1, 1, 1, 1, 1, 1, 1, 1, 1, 1, 1, 1, 1, 1, 1, 1, 1, 1, 1, 1, 1, 1, 1, 1, 1, 1, 1, 1, 1, 1, 1, 1, 1, 1, 1, 1, 1, 1, 1, 1, 1, 1, 1, 1, 1, 1, 1, 1, 1, 1, 1, 1, 1, 1, 1, 1, 1, 1, 1, 1, 1, 1, 1, 1, 1, 1, 1, 1, 1, 1, 1, 1, 1, 1, 1, 1, 1, 1, 1, 1, 1, 1, 1, 1, 1, 1, 1, 1, 1, 1, 1, 1, 1, 1, 1, 1, 1, 1, 1, 1, 1, 1, 1, 1, 1, 1, 1, 1, 1, 1, 1, 1, 1, 1, 1, 1, 1, 1, 1, 1, 1, 1, 1, 1, 1, 1, 1, 1, 1, 1, 1, 1, 1, 1, 1, 1, 1, 1, 1, 1, 1, 1, 1, 1, 1, 1, 1, 1, 1, 1, 1, 1, 1, 1, 1, 1, 1, 1, 1, 1, 1, 1, 1, 1, 1, 1, 1, 1, 1, 1, 1, 1, 1, 1, 1, 1, 1, 1, 1, 1, 1, 1, 1, 1, 1, 1, 1, 1, 1, 1, 1, 1, 1, 1, 1, 1, 1, 1, 1, 1, 1, 1, 1, 1, 1, 1, 1, 1, 1, 1, 1, 1, 1, 1, 1, 1, 1, 1, 1, 1, 1, 1, 1, 1, 1, 1, 1, 1, 1, 1, 1, 1, 1, 1, 1, 1, 1, 1, 1, 1, 1, 1, 1, 1, 1, 1, 1, 1, 1, 1, 1, 1, 1, 1, 1, 1, 1, 1, 1, 1, 1, 1, 1, 1, 1, 1, 1, 1, 1, 1, 1, 1, 1, 1, 1, 1, 1, 1, 1, 1, 1, 1, 1, 1, 1, 1, 1, 1, 1, 1, 1, 1, 1, 1, 1, 1, 1, 1, 1, 1, 1, 1, 1, 1, 1, 1, 1, 1, 1, 1, 1, 1, 1, 1, 1, 1, 1, 1, 1, 1, 1, 1, 1, 1, 1, 1, 1, 1, 1, 1, 1, 1, 1, 1, 1, 1, 1, 1, 1, 1, 0, 0, 0, 0, 0, 0, 0, 0, 0, 0, 0, 0, 0, 0, 0, 0, 0, 0, 0, 0, 0, 0, 0, 0, 0, 0, 0, 0, 0, 0])
_uv = me_base.uv_layers.new(name='UVTex')
_uv.uv.foreach_set('vector', [0.4932, 0.04744, 0.4607, 0.07507, 0.4335, 0.1413, 0.4932, 0.08028, 0.4932, 0.04744, 0.4854, 0.03414, 0.4743, 0.039, 0.4607, 0.07507, 0.4932, 0.04744, 0.4932, 0.03152, 0.4854, 0.03414, 0.4854, 0.02244, 0.4849, 0.01108, 0.4932, 0.009796, 0.4932, 0.02114, 0.4854, 0.02244, 0.4737, 0.02956, 0.4729, 0.0156, 0.4849, 0.01108, 0.487, 0.01649, 0.4932, 0.01521, 0.4932, 0.008315, 0.4853, 0.009592, 0.487, 0.01649, 0.4854, 0.03414, 0.4932, 0.03152, 0.4932, 0.01521, 0.487, 0.01649, 0.4763, 0.02056, 0.4743, 0.039, 0.4854, 0.03414, 0.487, 0.01649, 0.4853, 0.009592, 0.4736, 0.01335, 0.4763, 0.02056, 0.4847, 0.007293, 0.4932, 0.005586, 0.4932, 0.009796, 0.4849, 0.01108, 0.4847, 0.007293, 0.4847, 0.007293, 0.4932, 0.005586, 0.4932, 0.005586, 0.4847, 0.007293, 0.4726, 0.01095, 0.4726, 0.01095, 0.4847, 0.007293, 0.4847, 0.007293, 0.4849, 0.01108, 0.4729, 0.0156, 0.4726, 0.01095, 0.4847, 0.007293, 0.4932, 0.005586, 0.4932, 0.005586, 0.4847, 0.007293, 0.4847, 0.007293, 0.4853, 0.009592, 0.4932, 0.008315, 0.4932, 0.005586, 0.4847, 0.007293, 0.4726, 0.01095, 0.4736, 0.01335, 0.4853, 0.009592, 0.4847, 0.007293, 0.4847, 0.007293, 0.4726, 0.01095, 0.4726, 0.01095, 0.4324, 0.09712, 0.4566, 0.04835, 0.4333, 0.06737, 0.4324, 0.09712, 0.4607, 0.07507, 0.4743, 0.039, 0.4566, 0.04835, 0.4324, 0.09712, 0.4335, 0.1413, 0.4607, 0.07507, 0.4549, 0.05084, 0.4547, 0.02915, 0.4729, 0.0156, 0.4737, 0.02956, 0.4549, 0.05084, 0.4325, 0.0792, 0.4334, 0.04721, 0.4547, 0.02915, 0.4571, 0.03279, 0.4566, 0.04835, 0.4743, 0.039, 0.4763, 0.02056, 0.4571, 0.03279, 0.4336, 0.04909, 0.4333, 0.06737, 0.4566, 0.04835, 0.4571, 0.03279, 0.4553, 0.02464, 0.4337, 0.03969, 0.4336, 0.04909, 0.4571, 0.03279, 0.4763, 0.02056, 0.4736, 0.01335, 0.4553, 0.02464, 0.4546, 0.02192, 0.4546, 0.02192, 0.4726, 0.01095, 0.4726, 0.01095, 0.4546, 0.02192, 0.4337, 0.03655, 0.4337, 0.03655, 0.4546, 0.02192, 0.4546, 0.02192, 0.4547, 0.02915, 0.4334, 0.04721, 0.4337, 0.03655, 0.4546, 0.02192, 0.4726, 0.01095, 0.4729, 0.0156, 0.4547, 0.02915, 0.4546, 0.02192, 0.4553, 0.02464, 0.4736, 0.01335, 0.4726, 0.01095, 0.4546, 0.02192, 0.4337, 0.03655, 0.4337, 0.03969, 0.4553, 0.02464, 0.4546, 0.02192, 0.4546, 0.02192, 0.4337, 0.03655, 0.4337, 0.03655, 0.4546, 0.02192, 0.4726, 0.01095, 0.4726, 0.01095, 0.4546, 0.02192, 0.2461, 0.2362, 0.2462, 0.2792, 0.4388, 0.2027, 0.4335, 0.1413, 0.246, 0.2143, 0.4324, 0.09712, 0.246, 0.1942, 0.4324, 0.09712, 0.4333, 0.06737, 0.246, 0.1942, 0.4335, 0.1413, 0.4324, 0.09712, 0.2461, 0.2362, 0.4324, 0.09712, 0.246, 0.2143, 0.2461, 0.2362, 0.2459, 0.1795, 0.246, 0.1942, 0.4333, 0.06737, 0.4336, 0.04909, 0.2459, 0.1706, 0.2459, 0.1795, 0.4336, 0.04909, 0.4337, 0.03969, 0.2459, 0.1677, 0.2459, 0.1677, 0.4337, 0.03655, 0.4337, 0.03655, 0.2459, 0.1747, 0.2459, 0.1677, 0.4337, 0.03655, 0.4334, 0.04721, 0.2459, 0.1677, 0.2459, 0.1706, 0.4337, 0.03969, 0.4337, 0.03655, 0.2459, 0.1677, 0.2459, 0.1677, 0.4337, 0.03655, 0.4337, 0.03655, 0.246, 0.196, 0.2459, 0.1747, 0.4334, 0.04721, 0.4325, 0.0792, 0.4932, 0.1686, 0.4932, 0.08028, 0.4335, 0.1413, 0.4388, 0.2027, 0.4204, 0.2793, 0.4932, 0.2728, 0.4932, 0.1686, 0.4388, 0.2027, 0.2464, 0.3235, 0.2462, 0.2792, 0.006925, 0.3744, 0.007773, 0.3916, 0.2462, 0.2792, 0.2461, 0.2362, 0.007714, 0.3578, 0.006925, 0.3744, 0.2466, 0.3796, 0.2465, 0.3571, 0.009922, 0.4081, 0.01344, 0.4202, 0.2465, 0.3571, 0.2464, 0.3235, 0.007773, 0.3916, 0.009922, 0.4081, 0.2466, 0.3871, 0.2466, 0.3796, 0.01344, 0.4202, 0.01477, 0.4243, 0.2466, 0.3796, 0.2466, 0.3871, 0.01477, 0.4243, 0.01344, 0.4202, 0.246, 0.1942, 0.2459, 0.1795, 0.01012, 0.3433, 0.007714, 0.3578, 0.2459, 0.1795, 0.2459, 0.1706, 0.01248, 0.3334, 0.01012, 0.3433, 0.2459, 0.1677, 0.2459, 0.1677, 0.0139, 0.3297, 0.0139, 0.3297, 0.2459, 0.1677, 0.2459, 0.1747, 0.01242, 0.3336, 0.0139, 0.3297, 0.246, 0.196, 0.2461, 0.221, 0.007708, 0.3579, 0.01005, 0.3437, 0.2459, 0.1747, 0.246, 0.196, 0.01005, 0.3437, 0.01242, 0.3336, 0.2464, 0.327, 0.2465, 0.3571, 0.009922, 0.4081, 0.007802, 0.3918, 0.2465, 0.3571, 0.2466, 0.3796, 0.01344, 0.4202, 0.009922, 0.4081, 0.2461, 0.221, 0.2463, 0.2875, 0.006927, 0.3745, 0.007708, 0.3579, 0.2463, 0.2875, 0.2464, 0.327, 0.007802, 0.3918, 0.006927, 0.3745, 0.246, 0.2143, 0.246, 0.1942, 0.007714, 0.3578, 0.2461, 0.2362, 0.246, 0.2143, 0.007714, 0.3578, 0.4204, 0.2793, 0.4388, 0.2027, 0.2462, 0.2792, 0.4204, 0.2793, 0.2462, 0.2792, 0.2464, 0.3235, 0.2464, 0.3235, 0.2465, 0.3571, 0.4204, 0.3195, 0.4204, 0.2793, 0.2465, 0.3571, 0.2466, 0.3796, 0.4204, 0.3494, 0.4204, 0.3195, 0.2466, 0.3796, 0.2466, 0.3871, 0.4204, 0.3593, 0.4204, 0.3494, 0.2466, 0.3871, 0.2466, 0.3796, 0.4204, 0.3494, 0.4204, 0.3593, 0.2466, 0.3796, 0.2465, 0.3571, 0.4204, 0.3195, 0.4204, 0.3494, 0.4932, 0.3148, 0.4932, 0.2728, 0.4204, 0.2793, 0.4932, 0.3148, 0.4204, 0.2793, 0.4247, 0.3193, 0.4247, 0.3193, 0.4204, 0.2793, 0.4204, 0.3195, 0.4204, 0.3593, 0.4932, 0.3321, 0.4932, 0.3148, 0.4204, 0.3494, 0.4204, 0.3195, 0.4204, 0.3494, 0.4932, 0.3148, 0.4247, 0.3193, 0.2459, 0.1677, 0.0139, 0.3297, 0.01384, 0.3298, 0.2459, 0.1677, 0.2459, 0.1706, 0.2459, 0.1677, 0.01384, 0.3298, 0.01248, 0.3334, 0.4932, 0.04744, 0.4932, 0.08028, 0.5529, 0.1413, 0.5256, 0.07507, 0.4932, 0.04744, 0.5256, 0.07507, 0.5121, 0.039, 0.501, 0.03414, 0.4932, 0.04744, 0.501, 0.03414, 0.4932, 0.03152, 0.501, 0.02244, 0.4932, 0.02114, 0.4932, 0.009796, 0.5015, 0.01108, 0.501, 0.02244, 0.5015, 0.01108, 0.5135, 0.0156, 0.5127, 0.02956, 0.4993, 0.01649, 0.5011, 0.009592, 0.4932, 0.008315, 0.4932, 0.01521, 0.4993, 0.01649, 0.4932, 0.01521, 0.4932, 0.03152, 0.501, 0.03414, 0.4993, 0.01649, 0.501, 0.03414, 0.5121, 0.039, 0.51, 0.02056, 0.4993, 0.01649, 0.51, 0.02056, 0.5128, 0.01335, 0.5011, 0.009592, 0.5016, 0.007293, 0.5015, 0.01108, 0.4932, 0.009796, 0.4932, 0.005586, 0.5016, 0.007293, 0.4932, 0.005586, 0.4932, 0.005586, 0.5016, 0.007293, 0.5016, 0.007293, 0.5016, 0.007293, 0.5137, 0.01095, 0.5137, 0.01095, 0.5016, 0.007293, 0.5137, 0.01095, 0.5135, 0.0156, 0.5015, 0.01108, 0.5016, 0.007293, 0.5016, 0.007293, 0.4932, 0.005586, 0.4932, 0.005586, 0.5016, 0.007293, 0.4932, 0.005586, 0.4932, 0.008315, 0.5011, 0.009592, 0.5016, 0.007293, 0.5011, 0.009592, 0.5128, 0.01335, 0.5137, 0.01095, 0.5016, 0.007293, 0.5137, 0.01095, 0.5137, 0.01095, 0.5016, 0.007293, 0.5539, 0.09712, 0.5531, 0.06737, 0.5298, 0.04835, 0.5539, 0.09712, 0.5298, 0.04835, 0.5121, 0.039, 0.5256, 0.07507, 0.5539, 0.09712, 0.5256, 0.07507, 0.5529, 0.1413, 0.5315, 0.05084, 0.5127, 0.02956, 0.5135, 0.0156, 0.5317, 0.02915, 0.5315, 0.05084, 0.5317, 0.02915, 0.553, 0.04721, 0.5539, 0.0792, 0.5293, 0.03279, 0.51, 0.02056, 0.5121, 0.039, 0.5298, 0.04835, 0.5293, 0.03279, 0.5298, 0.04835, 0.5531, 0.06737, 0.5527, 0.04909, 0.5293, 0.03279, 0.5527, 0.04909, 0.5527, 0.03969, 0.5311, 0.02464, 0.5293, 0.03279, 0.5311, 0.02464, 0.5128, 0.01335, 0.51, 0.02056, 0.5317, 0.02192, 0.5137, 0.01095, 0.5137, 0.01095, 0.5317, 0.02192, 0.5317, 0.02192, 0.5317, 0.02192, 0.5527, 0.03655, 0.5527, 0.03655, 0.5317, 0.02192, 0.5527, 0.03655, 0.553, 0.04721, 0.5317, 0.02915, 0.5317, 0.02192, 0.5317, 0.02915, 0.5135, 0.0156, 0.5137, 0.01095, 0.5317, 0.02192, 0.5137, 0.01095, 0.5128, 0.01335, 0.5311, 0.02464, 0.5317, 0.02192, 0.5311, 0.02464, 0.5527, 0.03969, 0.5527, 0.03655, 0.5317, 0.02192, 0.5527, 0.03655, 0.5527, 0.03655, 0.5317, 0.02192, 0.5317, 0.02192, 0.5317, 0.02192, 0.5137, 0.01095, 0.5137, 0.01095, 0.7403, 0.2362, 0.5529, 0.1413, 0.5476, 0.2027, 0.7401, 0.2792, 0.7403, 0.2143, 0.7404, 0.1942, 0.5539, 0.09712, 0.5539, 0.09712, 0.7404, 0.1942, 0.5531, 0.06737, 0.5529, 0.1413, 0.7403, 0.2362, 0.5539, 0.09712, 0.5539, 0.09712, 0.7403, 0.2362, 0.7403, 0.2143, 0.7404, 0.1795, 0.5527, 0.04909, 0.5531, 0.06737, 0.7404, 0.1942, 0.7405, 0.1706, 0.5527, 0.03969, 0.5527, 0.04909, 0.7404, 0.1795, 0.7405, 0.1677, 0.5527, 0.03655, 0.5527, 0.03655, 0.7405, 0.1677, 0.7404, 0.1747, 0.553, 0.04721, 0.5527, 0.03655, 0.7405, 0.1677, 0.7405, 0.1677, 0.5527, 0.03655, 0.5527, 0.03969, 0.7405, 0.1706, 0.7405, 0.1677, 0.5527, 0.03655, 0.5527, 0.03655, 0.7405, 0.1677, 0.7404, 0.196, 0.5539, 0.0792, 0.553, 0.04721, 0.7404, 0.1747, 0.4932, 0.1686, 0.5476, 0.2027, 0.5529, 0.1413, 0.4932, 0.08028, 0.5659, 0.2793, 0.5476, 0.2027, 0.4932, 0.1686, 0.4932, 0.2728, 0.74, 0.3235, 0.9786, 0.3916, 0.9794, 0.3744, 0.7401, 0.2792, 0.7401, 0.2792, 0.9794, 0.3744, 0.9786, 0.3578, 0.7403, 0.2362, 0.7398, 0.3796, 0.9729, 0.4202, 0.9764, 0.4081, 0.7399, 0.3571, 0.7399, 0.3571, 0.9764, 0.4081, 0.9786, 0.3916, 0.74, 0.3235, 0.7398, 0.3871, 0.9716, 0.4243, 0.9729, 0.4202, 0.7398, 0.3796, 0.7398, 0.3796, 0.9729, 0.4202, 0.9716, 0.4243, 0.7398, 0.3871, 0.7404, 0.1942, 0.9786, 0.3578, 0.9762, 0.3433, 0.7404, 0.1795, 0.7404, 0.1795, 0.9762, 0.3433, 0.9739, 0.3334, 0.7405, 0.1706, 0.7405, 0.1677, 0.9725, 0.3297, 0.9725, 0.3297, 0.7405, 0.1677, 0.7405, 0.1677, 0.9725, 0.3297, 0.9739, 0.3336, 0.7404, 0.1747, 0.7404, 0.196, 0.9763, 0.3437, 0.9786, 0.3579, 0.7403, 0.221, 0.7404, 0.1747, 0.9739, 0.3336, 0.9763, 0.3437, 0.7404, 0.196, 0.74, 0.327, 0.9786, 0.3918, 0.9764, 0.4081, 0.7399, 0.3571, 0.7399, 0.3571, 0.9764, 0.4081, 0.9729, 0.4202, 0.7398, 0.3796, 0.7403, 0.221, 0.9786, 0.3579, 0.9794, 0.3745, 0.7401, 0.2875, 0.7401, 0.2875, 0.9794, 0.3745, 0.9786, 0.3918, 0.74, 0.327, 0.7403, 0.2143, 0.9786, 0.3578, 0.7404, 0.1942, 0.7403, 0.2362, 0.9786, 0.3578, 0.7403, 0.2143, 0.5659, 0.2793, 0.7401, 0.2792, 0.5476, 0.2027, 0.5659, 0.2793, 0.74, 0.3235, 0.7401, 0.2792, 0.74, 0.3235, 0.5659, 0.2793, 0.5659, 0.3195, 0.7399, 0.3571, 0.7399, 0.3571, 0.5659, 0.3195, 0.5659, 0.3494, 0.7398, 0.3796, 0.7398, 0.3796, 0.5659, 0.3494, 0.5659, 0.3593, 0.7398, 0.3871, 0.7398, 0.3871, 0.5659, 0.3593, 0.5659, 0.3494, 0.7398, 0.3796, 0.7398, 0.3796, 0.5659, 0.3494, 0.5659, 0.3195, 0.7399, 0.3571, 0.4932, 0.3148, 0.5659, 0.2793, 0.4932, 0.2728, 0.4932, 0.3148, 0.5617, 0.3193, 0.5659, 0.2793, 0.5617, 0.3193, 0.5659, 0.3195, 0.5659, 0.2793, 0.5659, 0.3593, 0.5659, 0.3494, 0.4932, 0.3148, 0.4932, 0.3321, 0.5659, 0.3195, 0.5617, 0.3193, 0.4932, 0.3148, 0.5659, 0.3494, 0.7405, 0.1677, 0.7405, 0.1677, 0.9725, 0.3298, 0.9725, 0.3297, 0.7405, 0.1706, 0.9739, 0.3334, 0.9725, 0.3298, 0.7405, 0.1677, 0.04169, 0.6432, 0.04169, 0.6432, 0.3381, 0.4577, 0.3381, 0.4577, 0.5309, 0.4577, 0.8273, 0.6432, 0.8273, 0.6432, 0.5309, 0.4577, 0.4469, 0.3675, 0.4345, 0.3654, 0.4345, 0.3654, 0.4469, 0.3675, 0.4655, 0.3788, 0.4469, 0.3675, 0.4469, 0.3675, 0.4655, 0.3788, 0.4954, 0.4126, 0.5309, 0.4577, 0.5309, 0.4577, 0.4954, 0.4126, 0.4655, 0.3788, 0.4954, 0.4126, 0.4954, 0.4126, 0.4655, 0.3788, 0.4345, 0.3654, 0.4345, 0.3654, 0.422, 0.3675, 0.422, 0.3675, 0.422, 0.3675, 0.422, 0.3675, 0.4034, 0.3788, 0.4034, 0.3788, 0.3736, 0.4126, 0.3736, 0.4126, 0.3381, 0.4577, 0.3381, 0.4577, 0.4034, 0.3788, 0.4034, 0.3788, 0.3736, 0.4126, 0.3736, 0.4126, 0.8265, 0.8992, 0.8266, 0.8514, 0.8266, 0.8514, 0.8266, 0.8514, 0.8271, 0.683, 0.8268, 0.7887, 0.8266, 0.8514, 0.8271, 0.683, 0.8268, 0.7887, 0.8271, 0.683, 0.8273, 0.6432, 0.8271, 0.683, 0.8271, 0.683, 0.8273, 0.6432, 0.04234, 0.8514, 0.04234, 0.8514, 0.04249, 0.8992, 0.04234, 0.8514, 0.04234, 0.8514, 0.04214, 0.7887, 0.04181, 0.683, 0.04181, 0.683, 0.04181, 0.683, 0.04214, 0.7887, 0.04169, 0.6432, 0.04169, 0.6432, 0.04181, 0.683, 0.04181, 0.683, 0.55, 0.7763, 0.8266, 0.8514, 0.8265, 0.8992, 0.55, 0.8395, 0.04249, 0.8992, 0.04234, 0.8514, 0.3189, 0.7763, 0.3189, 0.8395, 0.4932, 0.3321, 0.4932, 0.3321, 0.5659, 0.3593, 0.5659, 0.3593, 0.4932, 0.3321, 0.5659, 0.3593, 0.7398, 0.3871, 0.5659, 0.3593, 0.5659, 0.3593, 0.7398, 0.3871, 0.7398, 0.3871, 0.5659, 0.3593, 0.5659, 0.3593, 0.7398, 0.3871, 0.9716, 0.4243, 0.7398, 0.3871, 0.7398, 0.3871, 0.9716, 0.4243, 0.7398, 0.3871, 0.9716, 0.4243, 0.9716, 0.4243, 0.7398, 0.3871, 0.4932, 0.3321, 0.4204, 0.3593, 0.4932, 0.3321, 0.4204, 0.3593, 0.4204, 0.3593, 0.4932, 0.3321, 0.2466, 0.3871, 0.2466, 0.3871, 0.4204, 0.3593, 0.4204, 0.3593, 0.2466, 0.3871, 0.2466, 0.3871, 0.4204, 0.3593, 0.4204, 0.3593, 0.2466, 0.3871, 0.2466, 0.3871, 0.01477, 0.4243, 0.01477, 0.4243, 0.2466, 0.3871, 0.2466, 0.3871, 0.01477, 0.4243, 0.01477, 0.4243, 0.4392, 0.7657, 0.4345, 0.7652, 0.4345, 0.4017, 0.55, 0.7763, 0.4392, 0.7657, 0.4459, 0.4032, 0.4392, 0.7657, 0.4345, 0.4017, 0.4459, 0.4032, 0.8266, 0.8514, 0.55, 0.7763, 0.8271, 0.683, 0.55, 0.7763, 0.5273, 0.5127, 0.8271, 0.683, 0.55, 0.7763, 0.4969, 0.4585, 0.5273, 0.5127, 0.55, 0.7763, 0.4639, 0.4181, 0.4969, 0.4585, 0.55, 0.7763, 0.4459, 0.4032, 0.4639, 0.4181, 0.4297, 0.7657, 0.4345, 0.4017, 0.4345, 0.7652, 0.3189, 0.7763, 0.4231, 0.4032, 0.4297, 0.7657, 0.4297, 0.7657, 0.4231, 0.4032, 0.4345, 0.4017, 0.04234, 0.8514, 0.04181, 0.683, 0.3189, 0.7763, 0.3189, 0.7763, 0.04181, 0.683, 0.3416, 0.5127, 0.3189, 0.7763, 0.3416, 0.5127, 0.3721, 0.4585, 0.3189, 0.7763, 0.3721, 0.4585, 0.4051, 0.4181, 0.3189, 0.7763, 0.4051, 0.4181, 0.4231, 0.4032, 0.8421, 0.6054, 0.8289, 0.552, 0.8724, 0.5517, 0.8922, 0.6042, 0.8667, 0.7052, 0.8421, 0.6054, 0.8922, 0.6042, 0.9301, 0.7044, 0.8922, 0.6042, 0.8724, 0.5517, 0.9022, 0.5512, 0.9261, 0.6022, 0.9301, 0.7044, 0.8922, 0.6042, 0.9261, 0.6022, 0.973, 0.7025, 0.9223, 0.5476, 0.9467, 0.5975, 0.9261, 0.6022, 0.9022, 0.5512, 0.9467, 0.5975, 0.9967, 0.7001, 0.973, 0.7025, 0.9261, 0.6022, 0.8923, 0.6045, 0.8726, 0.5519, 0.8291, 0.5521, 0.8422, 0.6056, 0.9299, 0.7575, 0.8923, 0.8577, 0.8422, 0.8566, 0.8665, 0.7568, 0.9262, 0.6026, 0.9025, 0.5515, 0.8726, 0.5519, 0.8923, 0.6045, 0.9728, 0.7592, 0.9262, 0.8596, 0.8923, 0.8577, 0.9299, 0.7575, 0.9468, 0.5979, 0.9226, 0.548, 0.9025, 0.5515, 0.9262, 0.6026, 0.9965, 0.7616, 0.9468, 0.8643, 0.9262, 0.8596, 0.9728, 0.7592, 0.5873, 0.4647, 0.5591, 0.465, 0.5592, 0.4028, 0.5728, 0.4027, 0.5728, 0.4027, 0.5592, 0.4028, 0.5606, 0.3721, 0.642, 0.462, 0.5873, 0.4647, 0.5728, 0.4027, 0.5989, 0.4025, 0.5989, 0.4025, 0.5728, 0.4027, 0.5606, 0.3721, 0.6887, 0.4561, 0.642, 0.462, 0.5989, 0.4025, 0.6195, 0.4008, 0.6195, 0.4008, 0.5989, 0.4025, 0.5606, 0.3721, 0.7198, 0.4487, 0.6887, 0.4561, 0.6195, 0.4008, 0.6348, 0.3974, 0.6348, 0.3974, 0.6195, 0.4008, 0.5606, 0.3721, 0.7339, 0.4407, 0.7198, 0.4487, 0.6348, 0.3974, 0.6454, 0.3893, 0.6454, 0.3893, 0.6348, 0.3974, 0.5606, 0.3721, 0.7613, 0.4354, 0.7745, 0.5517, 0.7457, 0.5512, 0.7461, 0.4352, 0.8289, 0.552, 0.7745, 0.5517, 0.7613, 0.4354, 0.7864, 0.4355, 0.8724, 0.5517, 0.8289, 0.552, 0.7864, 0.4355, 0.8071, 0.4352, 0.9022, 0.5512, 0.8724, 0.5517, 0.8071, 0.4352, 0.8254, 0.4342, 0.9223, 0.5476, 0.9022, 0.5512, 0.8254, 0.4342, 0.8435, 0.4299, 0.5875, 0.4647, 0.573, 0.4027, 0.5591, 0.4024, 0.5591, 0.4648, 0.573, 0.4027, 0.5604, 0.3715, 0.5591, 0.4024, 0.6419, 0.4621, 0.5987, 0.4024, 0.573, 0.4027, 0.5875, 0.4647, 0.5987, 0.4024, 0.5604, 0.3715, 0.573, 0.4027, 0.6886, 0.4561, 0.6197, 0.4009, 0.5987, 0.4024, 0.6419, 0.4621, 0.6197, 0.4009, 0.5604, 0.3715, 0.5987, 0.4024, 0.7198, 0.4487, 0.6348, 0.3974, 0.6197, 0.4009, 0.6886, 0.4561, 0.6348, 0.3974, 0.5604, 0.3715, 0.6197, 0.4009, 0.7339, 0.4408, 0.6454, 0.3893, 0.6348, 0.3974, 0.7198, 0.4487, 0.6454, 0.3893, 0.5604, 0.3715, 0.6348, 0.3974, 0.7619, 0.4353, 0.7466, 0.435, 0.746, 0.551, 0.7748, 0.5516, 0.8291, 0.5521, 0.787, 0.4355, 0.7619, 0.4353, 0.7748, 0.5516, 0.8726, 0.5519, 0.8077, 0.4352, 0.787, 0.4355, 0.8291, 0.5521, 0.9025, 0.5515, 0.826, 0.4343, 0.8077, 0.4352, 0.8726, 0.5519, 0.9226, 0.548, 0.8441, 0.43, 0.826, 0.4343, 0.9025, 0.5515, 0.4681, 0.4775, 0.4776, 0.5137, 0.4742, 0.5219, 0.463, 0.458, 0.4681, 0.4775, 0.4607, 0.4662, 0.4681, 0.4775, 0.4742, 0.5219, 0.4607, 0.4662, 0.4009, 0.4775, 0.406, 0.458, 0.4082, 0.4662, 0.3913, 0.5137, 0.4009, 0.4775, 0.3947, 0.5219, 0.4009, 0.4775, 0.4082, 0.4662, 0.3947, 0.5219, 0.4955, 0.5219, 0.5007, 0.5137, 0.5158, 0.5137, 0.5113, 0.5219, 0.5007, 0.5137, 0.4955, 0.5219, 0.4742, 0.5219, 0.4776, 0.5137, 0.463, 0.458, 0.4607, 0.4662, 0.445, 0.4662, 0.4444, 0.458, 0.5217, 0.5141, 0.5184, 0.5223, 0.5113, 0.5219, 0.5158, 0.5137, 0.4444, 0.458, 0.445, 0.4662, 0.4345, 0.4662, 0.4345, 0.458, 0.3531, 0.5137, 0.3682, 0.5137, 0.3735, 0.5219, 0.3576, 0.5219, 0.3682, 0.5137, 0.3913, 0.5137, 0.3947, 0.5219, 0.3735, 0.5219, 0.406, 0.458, 0.4246, 0.458, 0.4239, 0.4662, 0.4082, 0.4662, 0.3472, 0.5141, 0.3531, 0.5137, 0.3576, 0.5219, 0.3505, 0.5223, 0.4246, 0.458, 0.4345, 0.458, 0.4344, 0.4662, 0.4239, 0.4662, 0.4487, 0.7509, 0.4848, 0.6753, 0.4889, 0.6753, 0.5073, 0.6002, 0.5135, 0.6002, 0.4889, 0.6753, 0.4848, 0.6753, 0.5135, 0.6002, 0.5073, 0.6002, 0.5113, 0.5219, 0.5184, 0.5223, 0.5073, 0.6002, 0.4922, 0.6002, 0.4955, 0.5219, 0.5113, 0.5219, 0.4922, 0.6002, 0.5073, 0.6002, 0.4848, 0.6753, 0.4758, 0.6753, 0.4487, 0.7509, 0.4758, 0.6753, 0.4848, 0.6753, 0.4487, 0.7509, 0.4649, 0.6753, 0.4758, 0.6753, 0.4758, 0.6753, 0.4649, 0.6753, 0.4722, 0.6002, 0.4922, 0.6002, 0.4922, 0.6002, 0.4722, 0.6002, 0.4742, 0.5219, 0.4955, 0.5219, 0.4742, 0.5219, 0.4487, 0.5219, 0.445, 0.4662, 0.4607, 0.4662, 0.4722, 0.6002, 0.4487, 0.6002, 0.4487, 0.5219, 0.4742, 0.5219, 0.4649, 0.6753, 0.4488, 0.6753, 0.4487, 0.6002, 0.4722, 0.6002, 0.4487, 0.7509, 0.4488, 0.6753, 0.4649, 0.6753, 0.4487, 0.6002, 0.4488, 0.6753, 0.4345, 0.6753, 0.4345, 0.6002, 0.4487, 0.5219, 0.4487, 0.6002, 0.4345, 0.6002, 0.4345, 0.5219, 0.445, 0.4662, 0.4487, 0.5219, 0.4345, 0.5219, 0.4345, 0.4662, 0.4488, 0.6753, 0.4487, 0.7509, 0.4345, 0.7509, 0.4345, 0.6753, 0.5164, 0.6002, 0.5135, 0.6002, 0.5184, 0.5223, 0.5217, 0.5141, 0.4897, 0.6753, 0.4889, 0.6753, 0.5135, 0.6002, 0.5164, 0.6002, 0.4487, 0.7509, 0.4889, 0.6753, 0.4897, 0.6753, 0.4202, 0.7509, 0.38, 0.6753, 0.3841, 0.6753, 0.38, 0.6753, 0.3555, 0.6002, 0.3617, 0.6002, 0.3841, 0.6753, 0.3555, 0.6002, 0.3505, 0.5223, 0.3576, 0.5219, 0.3617, 0.6002, 0.3617, 0.6002, 0.3576, 0.5219, 0.3735, 0.5219, 0.3767, 0.6002, 0.3841, 0.6753, 0.3617, 0.6002, 0.3767, 0.6002, 0.3932, 0.6753, 0.4202, 0.7509, 0.3841, 0.6753, 0.3932, 0.6753, 0.4202, 0.7509, 0.3932, 0.6753, 0.404, 0.6753, 0.3932, 0.6753, 0.3767, 0.6002, 0.3968, 0.6002, 0.404, 0.6753, 0.3767, 0.6002, 0.3735, 0.5219, 0.3947, 0.5219, 0.3968, 0.6002, 0.3947, 0.5219, 0.4082, 0.4662, 0.4239, 0.4662, 0.4202, 0.5219, 0.3968, 0.6002, 0.3947, 0.5219, 0.4202, 0.5219, 0.4202, 0.6002, 0.404, 0.6753, 0.3968, 0.6002, 0.4202, 0.6002, 0.4202, 0.6753, 0.4202, 0.7509, 0.404, 0.6753, 0.4202, 0.6753, 0.4202, 0.6002, 0.4344, 0.6002, 0.4344, 0.6753, 0.4202, 0.6753, 0.4202, 0.5219, 0.4344, 0.5219, 0.4344, 0.6002, 0.4202, 0.6002, 0.4239, 0.4662, 0.4344, 0.4662, 0.4344, 0.5219, 0.4202, 0.5219, 0.4202, 0.6753, 0.4344, 0.6753, 0.4345, 0.7509, 0.4202, 0.7509, 0.3526, 0.6002, 0.3472, 0.5141, 0.3505, 0.5223, 0.3555, 0.6002, 0.3793, 0.6753, 0.3526, 0.6002, 0.3555, 0.6002, 0.38, 0.6753, 0.4202, 0.7509, 0.3793, 0.6753, 0.38, 0.6753, 0.4469, 0.3675, 0.4459, 0.4032, 0.4345, 0.4017, 0.4345, 0.3654, 0.4639, 0.4181, 0.4459, 0.4032, 0.4469, 0.3675, 0.4655, 0.3788, 0.4954, 0.4126, 0.5309, 0.4577, 0.5273, 0.5127, 0.4969, 0.4585, 0.4954, 0.4126, 0.4969, 0.4585, 0.4639, 0.4181, 0.4655, 0.3788, 0.8271, 0.683, 0.5273, 0.5127, 0.5309, 0.4577, 0.8273, 0.6432, 0.422, 0.3675, 0.4345, 0.3654, 0.4345, 0.4017, 0.4231, 0.4032, 0.422, 0.3675, 0.4231, 0.4032, 0.4051, 0.4181, 0.4034, 0.3788, 0.3736, 0.4126, 0.3721, 0.4585, 0.3416, 0.5127, 0.3381, 0.4577, 0.3736, 0.4126, 0.4034, 0.3788, 0.4051, 0.4181, 0.3721, 0.4585, 0.04181, 0.683, 0.04169, 0.6432, 0.3381, 0.4577, 0.3416, 0.5127, 0.009922, 0.4081, 0.009922, 0.4081, 0.01344, 0.4202, 0.01344, 0.4202, 0.01477, 0.4243, 0.01344, 0.4202, 0.01344, 0.4202, 0.01477, 0.4243, 0.01344, 0.4202, 0.01477, 0.4243, 0.01477, 0.4243, 0.009922, 0.4081, 0.007773, 0.3916, 0.007802, 0.3918, 0.009922, 0.4081, 0.006925, 0.3744, 0.006927, 0.3745, 0.007802, 0.3918, 0.007773, 0.3916, 0.006925, 0.3744, 0.007714, 0.3578, 0.007708, 0.3579, 0.006927, 0.3745, 0.01012, 0.3433, 0.01005, 0.3437, 0.007708, 0.3579, 0.007714, 0.3578, 0.01012, 0.3433, 0.01248, 0.3334, 0.01242, 0.3336, 0.01005, 0.3437, 0.01242, 0.3336, 0.01248, 0.3334, 0.01384, 0.3298, 0.0139, 0.3297, 0.01242, 0.3336, 0.01384, 0.3298, 0.0139, 0.3297, 0.9764, 0.4081, 0.9729, 0.4202, 0.9729, 0.4202, 0.9764, 0.4081, 0.9716, 0.4243, 0.9729, 0.4202, 0.9729, 0.4202, 0.9716, 0.4243, 0.9716, 0.4243, 0.9716, 0.4243, 0.9729, 0.4202, 0.9764, 0.4081, 0.9764, 0.4081, 0.9786, 0.3918, 0.9786, 0.3916, 0.9794, 0.3744, 0.9786, 0.3916, 0.9786, 0.3918, 0.9794, 0.3745, 0.9794, 0.3744, 0.9794, 0.3745, 0.9786, 0.3579, 0.9786, 0.3578, 0.9762, 0.3433, 0.9786, 0.3578, 0.9786, 0.3579, 0.9763, 0.3437, 0.9739, 0.3336, 0.9739, 0.3334, 0.9762, 0.3433, 0.9763, 0.3437, 0.9725, 0.3298, 0.9739, 0.3334, 0.9739, 0.3336, 0.9725, 0.3297, 0.9725, 0.3297, 0.9725, 0.3298, 0.9739, 0.3336, 0.1331, 0.7582, 0.1436, 0.7662, 0.1399, 0.7725, 0.128, 0.7633, 0.1436, 0.7662, 0.1557, 0.7713, 0.1539, 0.7783, 0.1399, 0.7725, 0.1688, 0.7802, 0.1539, 0.7783, 0.1557, 0.7713, 0.1688, 0.773, 0.1838, 0.7783, 0.1688, 0.7802, 0.1688, 0.773, 0.1819, 0.7713, 0.1977, 0.7725, 0.1838, 0.7783, 0.1819, 0.7713, 0.1941, 0.7662, 0.2096, 0.7633, 0.1977, 0.7725, 0.1941, 0.7662, 0.2045, 0.7582, 0.2188, 0.7514, 0.2096, 0.7633, 0.2045, 0.7582, 0.2125, 0.7477, 0.2246, 0.7374, 0.2188, 0.7514, 0.2125, 0.7477, 0.2176, 0.7356, 0.2266, 0.7225, 0.2246, 0.7374, 0.2176, 0.7356, 0.2193, 0.7225, 0.2246, 0.7075, 0.2266, 0.7225, 0.2193, 0.7225, 0.2176, 0.7094, 0.2188, 0.6936, 0.2246, 0.7075, 0.2176, 0.7094, 0.2125, 0.6972, 0.2096, 0.6817, 0.2188, 0.6936, 0.2125, 0.6972, 0.2045, 0.6868, 0.1977, 0.6725, 0.2096, 0.6817, 0.2045, 0.6868, 0.1941, 0.6788, 0.1838, 0.6667, 0.1977, 0.6725, 0.1941, 0.6788, 0.1819, 0.6737, 0.1688, 0.6647, 0.1838, 0.6667, 0.1819, 0.6737, 0.1688, 0.672, 0.1539, 0.6667, 0.1688, 0.6647, 0.1688, 0.672, 0.1557, 0.6737, 0.1399, 0.6725, 0.1539, 0.6667, 0.1557, 0.6737, 0.1436, 0.6788, 0.128, 0.6817, 0.1399, 0.6725, 0.1436, 0.6788, 0.1331, 0.6868, 0.1188, 0.6936, 0.128, 0.6817, 0.1331, 0.6868, 0.1251, 0.6972, 0.113, 0.7075, 0.1188, 0.6936, 0.1251, 0.6972, 0.12, 0.7094, 0.1111, 0.7225, 0.113, 0.7075, 0.12, 0.7094, 0.1183, 0.7225, 0.113, 0.7374, 0.1111, 0.7225, 0.1183, 0.7225, 0.12, 0.7356, 0.1188, 0.7514, 0.113, 0.7374, 0.12, 0.7356, 0.1251, 0.7477, 0.128, 0.7633, 0.1188, 0.7514, 0.1251, 0.7477, 0.1331, 0.7582, 0.729, 0.7725, 0.7254, 0.7662, 0.7358, 0.7582, 0.741, 0.7633, 0.7254, 0.7662, 0.729, 0.7725, 0.7151, 0.7783, 0.7132, 0.7713, 0.7001, 0.7802, 0.7001, 0.773, 0.7132, 0.7713, 0.7151, 0.7783, 0.6852, 0.7783, 0.6871, 0.7713, 0.7001, 0.773, 0.7001, 0.7802, 0.6713, 0.7725, 0.6749, 0.7662, 0.6871, 0.7713, 0.6852, 0.7783, 0.6593, 0.7633, 0.6644, 0.7582, 0.6749, 0.7662, 0.6713, 0.7725, 0.6501, 0.7514, 0.6564, 0.7477, 0.6644, 0.7582, 0.6593, 0.7633, 0.6444, 0.7374, 0.6514, 0.7356, 0.6564, 0.7477, 0.6501, 0.7514, 0.6424, 0.7225, 0.6496, 0.7225, 0.6514, 0.7356, 0.6444, 0.7374, 0.6444, 0.7075, 0.6514, 0.7094, 0.6496, 0.7225, 0.6424, 0.7225, 0.6501, 0.6936, 0.6564, 0.6972, 0.6514, 0.7094, 0.6444, 0.7075, 0.6593, 0.6817, 0.6644, 0.6868, 0.6564, 0.6972, 0.6501, 0.6936, 0.6713, 0.6725, 0.6749, 0.6788, 0.6644, 0.6868, 0.6593, 0.6817, 0.6852, 0.6667, 0.6871, 0.6737, 0.6749, 0.6788, 0.6713, 0.6725, 0.7001, 0.6647, 0.7001, 0.672, 0.6871, 0.6737, 0.6852, 0.6667, 0.7151, 0.6667, 0.7132, 0.6737, 0.7001, 0.672, 0.7001, 0.6647, 0.729, 0.6725, 0.7254, 0.6788, 0.7132, 0.6737, 0.7151, 0.6667, 0.741, 0.6817, 0.7358, 0.6868, 0.7254, 0.6788, 0.729, 0.6725, 0.7501, 0.6936, 0.7439, 0.6972, 0.7358, 0.6868, 0.741, 0.6817, 0.7559, 0.7075, 0.7489, 0.7094, 0.7439, 0.6972, 0.7501, 0.6936, 0.7579, 0.7225, 0.7506, 0.7225, 0.7489, 0.7094, 0.7559, 0.7075, 0.7559, 0.7374, 0.7489, 0.7356, 0.7506, 0.7225, 0.7579, 0.7225, 0.7501, 0.7514, 0.7439, 0.7477, 0.7489, 0.7356, 0.7559, 0.7374, 0.741, 0.7633, 0.7358, 0.7582, 0.7439, 0.7477, 0.7501, 0.7514, 0.06828, 0.04349, 0.06828, 0.1442, 0.06242, 0.1442, 0.06242, 0.04349, 0.06828, 0.1442, 0.06828, 0.04349, 0.07414, 0.04349, 0.07414, 0.1442, 0.07414, 0.1442, 0.07414, 0.04349, 0.08, 0.04349, 0.08, 0.1442, 0.08, 0.1442, 0.08, 0.04349, 0.08587, 0.04349, 0.08587, 0.1442, 0.08587, 0.1442, 0.08587, 0.04349, 0.09173, 0.04349, 0.09173, 0.1442, 0.09173, 0.1442, 0.09173, 0.04349, 0.09759, 0.04349, 0.09759, 0.1442, 0.09759, 0.1442, 0.09759, 0.04349, 0.1035, 0.04349, 0.1035, 0.1442, 0.1035, 0.1442, 0.1035, 0.04349, 0.1093, 0.04349, 0.1093, 0.1442, 0.1093, 0.1442, 0.1093, 0.04349, 0.1152, 0.04349, 0.1152, 0.1442, 0.1152, 0.1442, 0.1152, 0.04349, 0.121, 0.04349, 0.121, 0.1442, 0.121, 0.1442, 0.121, 0.04349, 0.1269, 0.04349, 0.1269, 0.1442, 0.1269, 0.1442, 0.1269, 0.04349, 0.1328, 0.04349, 0.1328, 0.1442, 0.1328, 0.1442, 0.1328, 0.04349, 0.1386, 0.04349, 0.1386, 0.1442, 0.1386, 0.1442, 0.1386, 0.04349, 0.1445, 0.04349, 0.1445, 0.1442, 0.1445, 0.1442, 0.1445, 0.04349, 0.1504, 0.04349, 0.1504, 0.1442, 0.1504, 0.1442, 0.1504, 0.04349, 0.1562, 0.04349, 0.1562, 0.1442, 0.1562, 0.1442, 0.1562, 0.04349, 0.1621, 0.04349, 0.1621, 0.1442, 0.1621, 0.1442, 0.1621, 0.04349, 0.1679, 0.04349, 0.1679, 0.1442, 0.1679, 0.1442, 0.1679, 0.04349, 0.1738, 0.04349, 0.1738, 0.1442, 0.1738, 0.1442, 0.1738, 0.04349, 0.1797, 0.04349, 0.1797, 0.1442, 0.1797, 0.1442, 0.1797, 0.04349, 0.1855, 0.04349, 0.1855, 0.1442, 0.04483, 0.1442, 0.04483, 0.04349, 0.05069, 0.04349, 0.05069, 0.1442, 0.05069, 0.1442, 0.05069, 0.04349, 0.05655, 0.04349, 0.05655, 0.1442, 0.05655, 0.1442, 0.05655, 0.04349, 0.06242, 0.04349, 0.06242, 0.1442, 0.06828, 0.04349, 0.06242, 0.04349, 0.06242, 0.1442, 0.06828, 0.1442, 0.07414, 0.04349, 0.06828, 0.04349, 0.06828, 0.1442, 0.07414, 0.1442, 0.07414, 0.1442, 0.08, 0.1442, 0.08, 0.04349, 0.07414, 0.04349, 0.08, 0.1442, 0.08587, 0.1442, 0.08587, 0.04349, 0.08, 0.04349, 0.08587, 0.1442, 0.09173, 0.1442, 0.09173, 0.04349, 0.08587, 0.04349, 0.09173, 0.1442, 0.09759, 0.1442, 0.09759, 0.04349, 0.09173, 0.04349, 0.09759, 0.1442, 0.1035, 0.1442, 0.1035, 0.04349, 0.09759, 0.04349, 0.1035, 0.1442, 0.1093, 0.1442, 0.1093, 0.04349, 0.1035, 0.04349, 0.1093, 0.1442, 0.1152, 0.1442, 0.1152, 0.04349, 0.1093, 0.04349, 0.1152, 0.1442, 0.121, 0.1442, 0.121, 0.04349, 0.1152, 0.04349, 0.121, 0.1442, 0.1269, 0.1442, 0.1269, 0.04349, 0.121, 0.04349, 0.1269, 0.1442, 0.1328, 0.1442, 0.1328, 0.04349, 0.1269, 0.04349, 0.1328, 0.1442, 0.1386, 0.1442, 0.1386, 0.04349, 0.1328, 0.04349, 0.1386, 0.1442, 0.1445, 0.1442, 0.1445, 0.04349, 0.1386, 0.04349, 0.1445, 0.1442, 0.1504, 0.1442, 0.1504, 0.04349, 0.1445, 0.04349, 0.1504, 0.1442, 0.1562, 0.1442, 0.1562, 0.04349, 0.1504, 0.04349, 0.1562, 0.1442, 0.1621, 0.1442, 0.1621, 0.04349, 0.1562, 0.04349, 0.1621, 0.1442, 0.1679, 0.1442, 0.1679, 0.04349, 0.1621, 0.04349, 0.1679, 0.1442, 0.1738, 0.1442, 0.1738, 0.04349, 0.1679, 0.04349, 0.1738, 0.1442, 0.1797, 0.1442, 0.1797, 0.04349, 0.1738, 0.04349, 0.1797, 0.1442, 0.1855, 0.1442, 0.1855, 0.04349, 0.1797, 0.04349, 0.04483, 0.1442, 0.05069, 0.1442, 0.05069, 0.04349, 0.04483, 0.04349, 0.05069, 0.1442, 0.05655, 0.1442, 0.05655, 0.04349, 0.05069, 0.04349, 0.05655, 0.1442, 0.06242, 0.1442, 0.06242, 0.04349, 0.05655, 0.04349, 0.9076, 0.1677, 0.8835, 0.1258, 0.9177, 0.16, 0.896, 0.1725, 0.8835, 0.1258, 0.9076, 0.1677, 0.8835, 0.1741, 0.8835, 0.1258, 0.896, 0.1725, 0.871, 0.1725, 0.8835, 0.1258, 0.8835, 0.1741, 0.8593, 0.1677, 0.8835, 0.1258, 0.871, 0.1725, 0.8493, 0.16, 0.8835, 0.1258, 0.8593, 0.1677, 0.8416, 0.15, 0.8835, 0.1258, 0.8493, 0.16, 0.8368, 0.1383, 0.8835, 0.1258, 0.8416, 0.15, 0.8351, 0.1258, 0.8835, 0.1258, 0.8368, 0.1383, 0.8368, 0.1133, 0.8835, 0.1258, 0.8351, 0.1258, 0.8416, 0.1016, 0.8835, 0.1258, 0.8368, 0.1133, 0.8493, 0.09161, 0.8835, 0.1258, 0.8416, 0.1016, 0.8593, 0.08393, 0.8835, 0.1258, 0.8493, 0.09161, 0.871, 0.0791, 0.8835, 0.1258, 0.8593, 0.08393, 0.8835, 0.07745, 0.8835, 0.1258, 0.871, 0.0791, 0.896, 0.0791, 0.8835, 0.1258, 0.8835, 0.07745, 0.9076, 0.08393, 0.8835, 0.1258, 0.896, 0.0791, 0.9177, 0.09161, 0.8835, 0.1258, 0.9076, 0.08393, 0.9253, 0.1016, 0.8835, 0.1258, 0.9177, 0.09161, 0.9302, 0.1133, 0.8835, 0.1258, 0.9253, 0.1016, 0.9318, 0.1258, 0.8835, 0.1258, 0.9302, 0.1133, 0.9302, 0.1383, 0.8835, 0.1258, 0.9318, 0.1258, 0.9253, 0.15, 0.8835, 0.1258, 0.9302, 0.1383, 0.9177, 0.16, 0.8835, 0.1258, 0.9253, 0.15, 0.9364, 0.1787, 0.9177, 0.16, 0.9253, 0.15, 0.9482, 0.1632, 0.9482, 0.1632, 0.9253, 0.15, 0.9302, 0.1383, 0.9557, 0.1452, 0.9557, 0.1452, 0.9302, 0.1383, 0.9318, 0.1258, 0.9583, 0.1258, 0.9583, 0.1258, 0.9318, 0.1258, 0.9302, 0.1133, 0.9557, 0.1064, 0.9557, 0.1064, 0.9302, 0.1133, 0.9253, 0.1016, 0.9482, 0.0884, 0.9482, 0.0884, 0.9253, 0.1016, 0.9177, 0.09161, 0.9364, 0.07292, 0.9364, 0.07292, 0.9177, 0.09161, 0.9076, 0.08393, 0.9209, 0.06103, 0.9209, 0.06103, 0.9076, 0.08393, 0.896, 0.0791, 0.9028, 0.05356, 0.9028, 0.05356, 0.896, 0.0791, 0.8835, 0.07745, 0.8835, 0.05101, 0.8835, 0.05101, 0.8835, 0.07745, 0.871, 0.0791, 0.8641, 0.05356, 0.8641, 0.05356, 0.871, 0.0791, 0.8593, 0.08393, 0.8461, 0.06103, 0.8461, 0.06103, 0.8593, 0.08393, 0.8493, 0.09161, 0.8306, 0.07292, 0.8306, 0.07292, 0.8493, 0.09161, 0.8416, 0.1016, 0.8187, 0.0884, 0.8187, 0.0884, 0.8416, 0.1016, 0.8368, 0.1133, 0.8112, 0.1064, 0.8112, 0.1064, 0.8368, 0.1133, 0.8351, 0.1258, 0.8087, 0.1258, 0.8087, 0.1258, 0.8351, 0.1258, 0.8368, 0.1383, 0.8112, 0.1452, 0.8112, 0.1452, 0.8368, 0.1383, 0.8416, 0.15, 0.8187, 0.1632, 0.8187, 0.1632, 0.8416, 0.15, 0.8493, 0.16, 0.8306, 0.1787, 0.8306, 0.1787, 0.8493, 0.16, 0.8593, 0.1677, 0.8461, 0.1906, 0.8461, 0.1906, 0.8593, 0.1677, 0.871, 0.1725, 0.8641, 0.198, 0.8641, 0.198, 0.871, 0.1725, 0.8835, 0.1741, 0.8835, 0.2006, 0.8835, 0.2006, 0.8835, 0.1741, 0.896, 0.1725, 0.9028, 0.198, 0.9028, 0.198, 0.896, 0.1725, 0.9076, 0.1677, 0.9209, 0.1906, 0.9209, 0.1906, 0.9076, 0.1677, 0.9177, 0.16, 0.9364, 0.1787, 0.9324, 0.2105, 0.9209, 0.1906, 0.9364, 0.1787, 0.9526, 0.195, 0.9088, 0.2203, 0.9028, 0.198, 0.9209, 0.1906, 0.9324, 0.2105, 0.8835, 0.2236, 0.8835, 0.2006, 0.9028, 0.198, 0.9088, 0.2203, 0.8582, 0.2203, 0.8641, 0.198, 0.8835, 0.2006, 0.8835, 0.2236, 0.8346, 0.2105, 0.8461, 0.1906, 0.8641, 0.198, 0.8582, 0.2203, 0.8143, 0.195, 0.8306, 0.1787, 0.8461, 0.1906, 0.8346, 0.2105, 0.7988, 0.1747, 0.8187, 0.1632, 0.8306, 0.1787, 0.8143, 0.195, 0.789, 0.1511, 0.8112, 0.1452, 0.8187, 0.1632, 0.7988, 0.1747, 0.7857, 0.1258, 0.8087, 0.1258, 0.8112, 0.1452, 0.789, 0.1511, 0.789, 0.1005, 0.8112, 0.1064, 0.8087, 0.1258, 0.7857, 0.1258, 0.7988, 0.07689, 0.8187, 0.0884, 0.8112, 0.1064, 0.789, 0.1005, 0.8143, 0.05664, 0.8306, 0.07292, 0.8187, 0.0884, 0.7988, 0.07689, 0.8346, 0.04109, 0.8461, 0.06103, 0.8306, 0.07292, 0.8143, 0.05664, 0.8582, 0.03132, 0.8641, 0.05356, 0.8461, 0.06103, 0.8346, 0.04109, 0.8835, 0.02799, 0.8835, 0.05101, 0.8641, 0.05356, 0.8582, 0.03132, 0.9088, 0.03132, 0.9028, 0.05356, 0.8835, 0.05101, 0.8835, 0.02799, 0.9324, 0.04109, 0.9209, 0.06103, 0.9028, 0.05356, 0.9088, 0.03132, 0.9526, 0.05664, 0.9364, 0.07292, 0.9209, 0.06103, 0.9324, 0.04109, 0.9682, 0.07689, 0.9482, 0.0884, 0.9364, 0.07292, 0.9526, 0.05664, 0.9779, 0.1005, 0.9557, 0.1064, 0.9482, 0.0884, 0.9682, 0.07689, 0.9813, 0.1258, 0.9583, 0.1258, 0.9557, 0.1064, 0.9779, 0.1005, 0.9779, 0.1511, 0.9557, 0.1452, 0.9583, 0.1258, 0.9813, 0.1258, 0.9682, 0.1747, 0.9482, 0.1632, 0.9557, 0.1452, 0.9779, 0.1511, 0.9526, 0.195, 0.9364, 0.1787, 0.9482, 0.1632, 0.9682, 0.1747, 0.9177, 0.16, 0.8835, 0.1258, 0.9076, 0.1677, 0.9076, 0.1677, 0.8835, 0.1258, 0.896, 0.1725, 0.896, 0.1725, 0.8835, 0.1258, 0.8835, 0.1741, 0.8835, 0.1741, 0.8835, 0.1258, 0.871, 0.1725, 0.871, 0.1725, 0.8835, 0.1258, 0.8593, 0.1677, 0.8593, 0.1677, 0.8835, 0.1258, 0.8493, 0.16, 0.8493, 0.16, 0.8835, 0.1258, 0.8416, 0.15, 0.8416, 0.15, 0.8835, 0.1258, 0.8368, 0.1383, 0.8368, 0.1383, 0.8835, 0.1258, 0.8351, 0.1258, 0.8351, 0.1258, 0.8835, 0.1258, 0.8368, 0.1133, 0.8368, 0.1133, 0.8835, 0.1258, 0.8416, 0.1016, 0.8416, 0.1016, 0.8835, 0.1258, 0.8493, 0.09161, 0.8493, 0.09161, 0.8835, 0.1258, 0.8593, 0.08393, 0.8593, 0.08393, 0.8835, 0.1258, 0.871, 0.0791, 0.871, 0.0791, 0.8835, 0.1258, 0.8835, 0.07745, 0.8835, 0.07745, 0.8835, 0.1258, 0.896, 0.0791, 0.896, 0.0791, 0.8835, 0.1258, 0.9076, 0.08393, 0.9076, 0.08393, 0.8835, 0.1258, 0.9177, 0.09161, 0.9177, 0.09161, 0.8835, 0.1258, 0.9253, 0.1016, 0.9253, 0.1016, 0.8835, 0.1258, 0.9302, 0.1133, 0.9302, 0.1133, 0.8835, 0.1258, 0.9318, 0.1258, 0.9318, 0.1258, 0.8835, 0.1258, 0.9302, 0.1383, 0.9302, 0.1383, 0.8835, 0.1258, 0.9253, 0.15, 0.9253, 0.15, 0.8835, 0.1258, 0.9177, 0.16, 0.9364, 0.1787, 0.9482, 0.1632, 0.9253, 0.15, 0.9177, 0.16, 0.9482, 0.1632, 0.9557, 0.1452, 0.9302, 0.1383, 0.9253, 0.15, 0.9557, 0.1452, 0.9583, 0.1258, 0.9318, 0.1258, 0.9302, 0.1383, 0.9583, 0.1258, 0.9557, 0.1064, 0.9302, 0.1133, 0.9318, 0.1258, 0.9557, 0.1064, 0.9482, 0.0884, 0.9253, 0.1016, 0.9302, 0.1133, 0.9482, 0.0884, 0.9364, 0.07292, 0.9177, 0.09161, 0.9253, 0.1016, 0.9364, 0.07292, 0.9209, 0.06103, 0.9076, 0.08393, 0.9177, 0.09161, 0.9209, 0.06103, 0.9028, 0.05356, 0.896, 0.0791, 0.9076, 0.08393, 0.9028, 0.05356, 0.8835, 0.05101, 0.8835, 0.07745, 0.896, 0.0791, 0.8835, 0.05101, 0.8641, 0.05356, 0.871, 0.0791, 0.8835, 0.07745, 0.8641, 0.05356, 0.8461, 0.06103, 0.8593, 0.08393, 0.871, 0.0791, 0.8461, 0.06103, 0.8306, 0.07292, 0.8493, 0.09161, 0.8593, 0.08393, 0.8306, 0.07292, 0.8187, 0.0884, 0.8416, 0.1016, 0.8493, 0.09161, 0.8187, 0.0884, 0.8112, 0.1064, 0.8368, 0.1133, 0.8416, 0.1016, 0.8112, 0.1064, 0.8087, 0.1258, 0.8351, 0.1258, 0.8368, 0.1133, 0.8087, 0.1258, 0.8112, 0.1452, 0.8368, 0.1383, 0.8351, 0.1258, 0.8112, 0.1452, 0.8187, 0.1632, 0.8416, 0.15, 0.8368, 0.1383, 0.8187, 0.1632, 0.8306, 0.1787, 0.8493, 0.16, 0.8416, 0.15, 0.8306, 0.1787, 0.8461, 0.1906, 0.8593, 0.1677, 0.8493, 0.16, 0.8461, 0.1906, 0.8641, 0.198, 0.871, 0.1725, 0.8593, 0.1677, 0.8641, 0.198, 0.8835, 0.2006, 0.8835, 0.1741, 0.871, 0.1725, 0.8835, 0.2006, 0.9028, 0.198, 0.896, 0.1725, 0.8835, 0.1741, 0.9028, 0.198, 0.9209, 0.1906, 0.9076, 0.1677, 0.896, 0.1725, 0.9209, 0.1906, 0.9364, 0.1787, 0.9177, 0.16, 0.9076, 0.1677, 0.9324, 0.2105, 0.9526, 0.195, 0.9364, 0.1787, 0.9209, 0.1906, 0.9088, 0.2203, 0.9324, 0.2105, 0.9209, 0.1906, 0.9028, 0.198, 0.8835, 0.2236, 0.9088, 0.2203, 0.9028, 0.198, 0.8835, 0.2006, 0.8582, 0.2203, 0.8835, 0.2236, 0.8835, 0.2006, 0.8641, 0.198, 0.8346, 0.2105, 0.8582, 0.2203, 0.8641, 0.198, 0.8461, 0.1906, 0.8143, 0.195, 0.8346, 0.2105, 0.8461, 0.1906, 0.8306, 0.1787, 0.7988, 0.1747, 0.8143, 0.195, 0.8306, 0.1787, 0.8187, 0.1632, 0.789, 0.1511, 0.7988, 0.1747, 0.8187, 0.1632, 0.8112, 0.1452, 0.7857, 0.1258, 0.789, 0.1511, 0.8112, 0.1452, 0.8087, 0.1258, 0.789, 0.1005, 0.7857, 0.1258, 0.8087, 0.1258, 0.8112, 0.1064, 0.7988, 0.07689, 0.789, 0.1005, 0.8112, 0.1064, 0.8187, 0.0884, 0.8143, 0.05664, 0.7988, 0.07689, 0.8187, 0.0884, 0.8306, 0.07292, 0.8346, 0.04109, 0.8143, 0.05664, 0.8306, 0.07292, 0.8461, 0.06103, 0.8582, 0.03132, 0.8346, 0.04109, 0.8461, 0.06103, 0.8641, 0.05356, 0.8835, 0.02799, 0.8582, 0.03132, 0.8641, 0.05356, 0.8835, 0.05101, 0.9088, 0.03132, 0.8835, 0.02799, 0.8835, 0.05101, 0.9028, 0.05356, 0.9324, 0.04109, 0.9088, 0.03132, 0.9028, 0.05356, 0.9209, 0.06103, 0.9526, 0.05664, 0.9324, 0.04109, 0.9209, 0.06103, 0.9364, 0.07292, 0.9682, 0.07689, 0.9526, 0.05664, 0.9364, 0.07292, 0.9482, 0.0884, 0.9779, 0.1005, 0.9682, 0.07689, 0.9482, 0.0884, 0.9557, 0.1064, 0.9813, 0.1258, 0.9779, 0.1005, 0.9557, 0.1064, 0.9583, 0.1258, 0.9779, 0.1511, 0.9813, 0.1258, 0.9583, 0.1258, 0.9557, 0.1452, 0.9682, 0.1747, 0.9779, 0.1511, 0.9557, 0.1452, 0.9482, 0.1632, 0.9526, 0.195, 0.9682, 0.1747, 0.9482, 0.1632, 0.9364, 0.1787, 0.7501, 0.7514, 0.7664, 0.7607, 0.7542, 0.7766, 0.741, 0.7633, 0.7664, 0.7607, 0.7501, 0.7514, 0.7559, 0.7374, 0.774, 0.7423, 0.774, 0.7423, 0.7559, 0.7374, 0.7579, 0.7225, 0.7767, 0.7225, 0.7767, 0.7225, 0.7579, 0.7225, 0.7559, 0.7075, 0.774, 0.7027, 0.774, 0.7027, 0.7559, 0.7075, 0.7501, 0.6936, 0.7664, 0.6842, 0.7664, 0.6842, 0.7501, 0.6936, 0.741, 0.6817, 0.7542, 0.6684, 0.7542, 0.6684, 0.741, 0.6817, 0.729, 0.6725, 0.7384, 0.6562, 0.7384, 0.6562, 0.729, 0.6725, 0.7151, 0.6667, 0.7199, 0.6486, 0.7199, 0.6486, 0.7151, 0.6667, 0.7001, 0.6647, 0.7001, 0.646, 0.7001, 0.646, 0.7001, 0.6647, 0.6852, 0.6667, 0.6803, 0.6486, 0.6803, 0.6486, 0.6852, 0.6667, 0.6713, 0.6725, 0.6619, 0.6562, 0.6619, 0.6562, 0.6713, 0.6725, 0.6593, 0.6817, 0.646, 0.6684, 0.646, 0.6684, 0.6593, 0.6817, 0.6501, 0.6936, 0.6339, 0.6842, 0.6339, 0.6842, 0.6501, 0.6936, 0.6444, 0.7075, 0.6262, 0.7027, 0.6262, 0.7027, 0.6444, 0.7075, 0.6424, 0.7225, 0.6236, 0.7225, 0.6236, 0.7225, 0.6424, 0.7225, 0.6444, 0.7374, 0.6262, 0.7423, 0.6262, 0.7423, 0.6444, 0.7374, 0.6501, 0.7514, 0.6339, 0.7607, 0.6339, 0.7607, 0.6501, 0.7514, 0.6593, 0.7633, 0.646, 0.7766, 0.646, 0.7766, 0.6593, 0.7633, 0.6713, 0.7725, 0.6619, 0.7888, 0.6619, 0.7888, 0.6713, 0.7725, 0.6852, 0.7783, 0.6803, 0.7964, 0.6803, 0.7964, 0.6852, 0.7783, 0.7001, 0.7802, 0.7001, 0.799, 0.7001, 0.799, 0.7001, 0.7802, 0.7151, 0.7783, 0.7199, 0.7964, 0.7199, 0.7964, 0.7151, 0.7783, 0.729, 0.7725, 0.7384, 0.7888, 0.7384, 0.7888, 0.729, 0.7725, 0.741, 0.7633, 0.7542, 0.7766, 0.1188, 0.7514, 0.128, 0.7633, 0.1147, 0.7766, 0.1025, 0.7607, 0.113, 0.7374, 0.1188, 0.7514, 0.1025, 0.7607, 0.0949, 0.7423, 0.0949, 0.7423, 0.09229, 0.7225, 0.1111, 0.7225, 0.113, 0.7374, 0.09229, 0.7225, 0.0949, 0.7027, 0.113, 0.7075, 0.1111, 0.7225, 0.0949, 0.7027, 0.1025, 0.6842, 0.1188, 0.6936, 0.113, 0.7075, 0.1025, 0.6842, 0.1147, 0.6684, 0.128, 0.6817, 0.1188, 0.6936, 0.1147, 0.6684, 0.1306, 0.6562, 0.1399, 0.6725, 0.128, 0.6817, 0.1306, 0.6562, 0.149, 0.6486, 0.1539, 0.6667, 0.1399, 0.6725, 0.149, 0.6486, 0.1688, 0.646, 0.1688, 0.6647, 0.1539, 0.6667, 0.1688, 0.646, 0.1886, 0.6486, 0.1838, 0.6667, 0.1688, 0.6647, 0.1886, 0.6486, 0.2071, 0.6562, 0.1977, 0.6725, 0.1838, 0.6667, 0.2071, 0.6562, 0.2229, 0.6684, 0.2096, 0.6817, 0.1977, 0.6725, 0.2229, 0.6684, 0.2351, 0.6842, 0.2188, 0.6936, 0.2096, 0.6817, 0.2351, 0.6842, 0.2427, 0.7027, 0.2246, 0.7075, 0.2188, 0.6936, 0.2427, 0.7027, 0.2453, 0.7225, 0.2266, 0.7225, 0.2246, 0.7075, 0.2453, 0.7225, 0.2427, 0.7423, 0.2246, 0.7374, 0.2266, 0.7225, 0.2427, 0.7423, 0.2351, 0.7607, 0.2188, 0.7514, 0.2246, 0.7374, 0.2351, 0.7607, 0.2229, 0.7766, 0.2096, 0.7633, 0.2188, 0.7514, 0.2229, 0.7766, 0.2071, 0.7888, 0.1977, 0.7725, 0.2096, 0.7633, 0.2071, 0.7888, 0.1886, 0.7964, 0.1838, 0.7783, 0.1977, 0.7725, 0.1886, 0.7964, 0.1688, 0.799, 0.1688, 0.7802, 0.1838, 0.7783, 0.1688, 0.799, 0.149, 0.7964, 0.1539, 0.7783, 0.1688, 0.7802, 0.149, 0.7964, 0.1306, 0.7888, 0.1399, 0.7725, 0.1539, 0.7783, 0.1306, 0.7888, 0.1147, 0.7766, 0.128, 0.7633, 0.1399, 0.7725, 0.4962, 0.3162, 0.5659, 0.3494, 0.5659, 0.3593, 0.4932, 0.3321, 0.5659, 0.3247, 0.5659, 0.3494, 0.4962, 0.3162, 0.5659, 0.3247, 0.4962, 0.3162, 0.4962, 0.273, 0.5659, 0.2795, 0.4204, 0.3593, 0.4204, 0.3494, 0.4902, 0.3162, 0.4932, 0.3321, 0.4204, 0.3247, 0.4902, 0.3162, 0.4204, 0.3494, 0.4204, 0.3247, 0.4204, 0.2795, 0.4902, 0.273, 0.4902, 0.3162, 0.02792, 0.5404, 0.02671, 0.5592, 0.2756, 0.4522, 0.2091, 0.4649, 0.02789, 0.465, 0.02792, 0.5404, 0.2091, 0.4649, 0.02792, 0.5404, 0.2091, 0.4649, 0.2756, 0.4522, 0.02671, 0.5592, 0.2091, 0.4649, 0.02792, 0.5404, 0.02789, 0.465, 0.9509, 0.9086, 0.9196, 0.9084, 0.9509, 0.9183, 0.9196, 0.9084, 0.8412, 0.9086, 0.9194, 0.931, 0.9509, 0.9183, 0.9196, 0.9084, 0.9194, 0.931, 0.5308, 0.9687, 0.1368, 0.9687, 0.5307, 0.9433, 0.5477, 0.9687, 0.5308, 0.9687, 0.5307, 0.9433, 0.3616, 0.8068, 0.5113, 0.7928, 0.5113, 0.7928, 0.3616, 0.8071, 0.5113, 0.885, 0.5113, 0.885, 0.5113, 0.7928, 0.5113, 0.7928, 0.3519, 0.8999, 0.5113, 0.885, 0.5113, 0.7928, 0.3616, 0.8068, 0.5113, 0.885, 0.3519, 0.9003, 0.3616, 0.8071, 0.5113, 0.7928, 0.3519, 0.9003, 0.3519, 0.8999, 0.3616, 0.8068, 0.3616, 0.8071, 0.1368, 0.9433, 0.5307, 0.9433, 0.1368, 0.9687, 0.8248, 0.9414, 0.8412, 0.9086, 0.6978, 0.9086, 0.6984, 0.9656, 0.8248, 0.9496, 0.8248, 0.9414, 0.6984, 0.9656, 0.6985, 0.9799, 0.8248, 0.9414, 0.8248, 0.9496, 0.9194, 0.931, 0.8412, 0.9086, 0.8248, 0.9414, 0.9194, 0.931, 0.9509, 0.9183, 0.9196, 0.9084, 0.9509, 0.9086, 0.9196, 0.9084, 0.9194, 0.931, 0.8412, 0.9086, 0.9509, 0.9183, 0.9194, 0.931, 0.9196, 0.9084, 0.5303, 0.9687, 0.5302, 0.9433, 0.1363, 0.9687, 0.5472, 0.9687, 0.5302, 0.9433, 0.5303, 0.9687, 0.3615, 0.8068, 0.3615, 0.8071, 0.5113, 0.7928, 0.5113, 0.7928, 0.5113, 0.885, 0.5113, 0.7928, 0.5113, 0.7928, 0.5113, 0.885, 0.3518, 0.8999, 0.3615, 0.8068, 0.5113, 0.7928, 0.5113, 0.885, 0.5113, 0.885, 0.5113, 0.7928, 0.3615, 0.8071, 0.3518, 0.9003, 0.3518, 0.9003, 0.3615, 0.8071, 0.3615, 0.8068, 0.3518, 0.8999, 0.1363, 0.9433, 0.1363, 0.9687, 0.5302, 0.9433, 0.8248, 0.9414, 0.6984, 0.9656, 0.6978, 0.9086, 0.8412, 0.9086, 0.8248, 0.9496, 0.6985, 0.9799, 0.6984, 0.9656, 0.8248, 0.9414, 0.8248, 0.9414, 0.9194, 0.931, 0.8248, 0.9496, 0.8412, 0.9086, 0.9194, 0.931, 0.8248, 0.9414])
me_base.materials.append(None)
me_base.use_remesh_preserve_volume = False
me_base.use_remesh_preserve_attributes = False
me_base.use_mirror_vertex_groups = False
me_base.update()

# ---- objects
ob_base = bpy.data.objects.new('base', me_base)

# ---- transforms, parenting, visibility, modifiers, constraints
ob_base.location = (0.0, 0.0, 0.0)
ob_base.scale = (0.8, 0.8, 0.8)
ob_base.lock_rotations_4d = False
ob_base.empty_display_type = 'ARROWS'
ob_base.color = (0.0, 0.0, 0.0, 1.0)
ob_base.lineart.crease_threshold = 0.0
ob_base.material_slots[0].link = 'OBJECT'; ob_base.material_slots[0].material = mat_base
_m = ob_base.modifiers.new('Subsurf', 'SUBSURF')
_m.show_render = False
_m.uv_smooth = 'PRESERVE_CORNERS'
_m.quality = 2
_m.show_only_control_edges = False

# ---- collection membership
col_collection.objects.link(ob_base)

# ---- scene / render settings (as saved in the file)
scene.frame_start = 1; scene.frame_end = 250; scene.frame_set(1)
scene.render.engine = 'CYCLES'
scene.cycles.sampling_pattern = 'TABULATED_SOBOL'
scene.cycles.bake_type = 'AO'
scene.eevee.ray_tracing_options.trace_max_roughness = 0.0
bpy.context.view_layer.update()

# ---- added for rendering (the .blend has no active camera and no usable light): camera, sun + grey world if the file has none
cam_auto = bpy.data.cameras.new('AutoCamera')
cam_auto.lens = 50.0
cam_auto.sensor_width = 36.0
cam_auto.clip_end = 1000.0
ob_auto_camera = bpy.data.objects.new('AutoCamera', cam_auto)
scene.collection.objects.link(ob_auto_camera)
ob_auto_camera.location = (8.99859, -10.8959, 7.28572)
ob_auto_camera.rotation_euler = (1.09748, -7.21219e-08, 0.694738)
scene.camera = ob_auto_camera
light_auto_sun = bpy.data.lights.new('AutoSun', 'SUN')
light_auto_sun.energy = 3.0
light_auto_sun.angle = 0.0523599
ob_auto_sun = bpy.data.objects.new('AutoSun', light_auto_sun)
scene.collection.objects.link(ob_auto_sun)
ob_auto_sun.rotation_euler = (0.872665, 0.174533, 0.523599)
if scene.world is None:
    world_auto = bpy.data.worlds.new('AutoWorld')
    world_auto.color = (0.3, 0.3, 0.3)
    scene.world = world_auto
bpy.context.view_layer.update()
